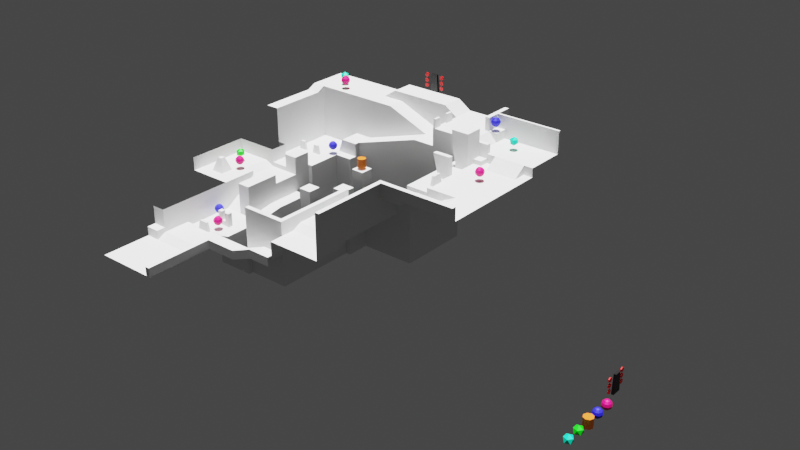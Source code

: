# Source: votd-exhibition.blend  (saved by Blender 2.93.21; exported with 4.5.12 LTS)
import bpy
from mathutils import Matrix  # noqa: F401  (used for matrix-valued properties, if any)

bpy.ops.wm.read_factory_settings(use_empty=True)
scene = bpy.context.scene
scene.name = 'Scene'

# ---- collections
col_room_3_objects = bpy.data.collections.new('Room 3 objects'); scene.collection.children.link(col_room_3_objects)
col_anchors_set_1 = bpy.data.collections.new('Anchors set 1'); col_room_3_objects.children.link(col_anchors_set_1)
col_anchors_set_2 = bpy.data.collections.new('Anchors set 2'); col_room_3_objects.children.link(col_anchors_set_2)
col_object_templates = bpy.data.collections.new('Object templates'); scene.collection.children.link(col_object_templates)
col_misc = bpy.data.collections.new('Misc'); scene.collection.children.link(col_misc)

# ---- materials (node trees are filled in below, after node groups)
mat_material_002 = bpy.data.materials.new('Material.002')
mat_material_002.use_transparent_shadow = False
mat_material_005 = bpy.data.materials.new('Material.005')
mat_material_005.use_transparent_shadow = False
mat_material_006 = bpy.data.materials.new('Material.006')
mat_material_006.use_transparent_shadow = False
mat_material_007 = bpy.data.materials.new('Material.007')
mat_material_007.use_transparent_shadow = False
mat_material_008 = bpy.data.materials.new('Material.008')
mat_material_008.use_transparent_shadow = False
mat_material_003 = bpy.data.materials.new('Material.003')
mat_material_003.use_transparent_shadow = False
mat_material_004 = bpy.data.materials.new('Material.004')
mat_material_004.use_transparent_shadow = False

# ---- material node trees
mat_material_002.use_nodes = True; mat_material_002.node_tree.nodes.clear()
_N = mat_material_002.node_tree.nodes; _L = mat_material_002.node_tree.links
n0 = _N.new('ShaderNodeBsdfPrincipled'); n0.name = 'Principled BSDF'; n0.location = (10, 300)
n0.distribution = 'GGX'
n0.subsurface_method = 'BURLEY'
n0.inputs[0].default_value = (0.8, 0.1684, 0.01018, 1.0)
n0.inputs[3].default_value = 1.45
n0.inputs[27].default_value = (0.0, 0.0, 0.0, 1.0)
n0.inputs[28].default_value = 1.0
n1 = _N.new('ShaderNodeOutputMaterial'); n1.name = 'Material Output'; n1.location = (300, 300)
_L.new(n0.outputs[0], n1.inputs[0])
n1.is_active_output = True
mat_material_005.use_nodes = True; mat_material_005.node_tree.nodes.clear()
_N = mat_material_005.node_tree.nodes; _L = mat_material_005.node_tree.links
n0 = _N.new('ShaderNodeBsdfPrincipled'); n0.name = 'Principled BSDF'; n0.location = (10, 300)
n0.distribution = 'GGX'
n0.subsurface_method = 'BURLEY'
n0.inputs[0].default_value = (0.0, 0.8, 0.001355, 1.0)
n0.inputs[3].default_value = 1.45
n0.inputs[27].default_value = (0.0, 0.0, 0.0, 1.0)
n0.inputs[28].default_value = 1.0
n1 = _N.new('ShaderNodeOutputMaterial'); n1.name = 'Material Output'; n1.location = (300, 300)
_L.new(n0.outputs[0], n1.inputs[0])
n1.is_active_output = True
mat_material_006.use_nodes = True; mat_material_006.node_tree.nodes.clear()
_N = mat_material_006.node_tree.nodes; _L = mat_material_006.node_tree.links
n0 = _N.new('ShaderNodeBsdfPrincipled'); n0.name = 'Principled BSDF'; n0.location = (10, 300)
n0.distribution = 'GGX'
n0.subsurface_method = 'BURLEY'
n0.inputs[0].default_value = (0.0, 0.8, 0.497, 1.0)
n0.inputs[3].default_value = 1.45
n0.inputs[27].default_value = (0.0, 0.0, 0.0, 1.0)
n0.inputs[28].default_value = 1.0
n1 = _N.new('ShaderNodeOutputMaterial'); n1.name = 'Material Output'; n1.location = (300, 300)
_L.new(n0.outputs[0], n1.inputs[0])
n1.is_active_output = True
mat_material_007.use_nodes = True; mat_material_007.node_tree.nodes.clear()
_N = mat_material_007.node_tree.nodes; _L = mat_material_007.node_tree.links
n0 = _N.new('ShaderNodeBsdfPrincipled'); n0.name = 'Principled BSDF'; n0.location = (10, 300)
n0.distribution = 'GGX'
n0.subsurface_method = 'BURLEY'
n0.inputs[0].default_value = (0.8, 0.0009569, 0.0, 1.0)
n0.inputs[3].default_value = 1.45
n0.inputs[27].default_value = (0.0, 0.0, 0.0, 1.0)
n0.inputs[28].default_value = 1.0
n1 = _N.new('ShaderNodeOutputMaterial'); n1.name = 'Material Output'; n1.location = (300, 300)
_L.new(n0.outputs[0], n1.inputs[0])
n1.is_active_output = True
mat_material_008.use_nodes = True; mat_material_008.node_tree.nodes.clear()
_N = mat_material_008.node_tree.nodes; _L = mat_material_008.node_tree.links
n0 = _N.new('ShaderNodeBsdfPrincipled'); n0.name = 'Principled BSDF'; n0.location = (10, 300)
n0.distribution = 'GGX'
n0.subsurface_method = 'BURLEY'
n0.inputs[0].default_value = (0.0, 0.0, 0.0, 1.0)
n0.inputs[3].default_value = 1.45
n0.inputs[27].default_value = (0.0, 0.0, 0.0, 1.0)
n0.inputs[28].default_value = 1.0
n1 = _N.new('ShaderNodeOutputMaterial'); n1.name = 'Material Output'; n1.location = (300, 300)
_L.new(n0.outputs[0], n1.inputs[0])
n1.is_active_output = True
mat_material_003.use_nodes = True; mat_material_003.node_tree.nodes.clear()
_N = mat_material_003.node_tree.nodes; _L = mat_material_003.node_tree.links
n0 = _N.new('ShaderNodeBsdfPrincipled'); n0.name = 'Principled BSDF'; n0.location = (10, 300)
n0.distribution = 'GGX'
n0.subsurface_method = 'BURLEY'
n0.inputs[0].default_value = (0.01982, 0.01812, 0.8, 1.0)
n0.inputs[3].default_value = 1.45
n0.inputs[27].default_value = (0.0, 0.0, 0.0, 1.0)
n0.inputs[28].default_value = 1.0
n1 = _N.new('ShaderNodeOutputMaterial'); n1.name = 'Material Output'; n1.location = (300, 300)
_L.new(n0.outputs[0], n1.inputs[0])
n1.is_active_output = True
mat_material_004.use_nodes = True; mat_material_004.node_tree.nodes.clear()
_N = mat_material_004.node_tree.nodes; _L = mat_material_004.node_tree.links
n0 = _N.new('ShaderNodeBsdfPrincipled'); n0.name = 'Principled BSDF'; n0.location = (10, 300)
n0.distribution = 'GGX'
n0.subsurface_method = 'BURLEY'
n0.inputs[0].default_value = (0.8, 0.0, 0.1701, 1.0)
n0.inputs[3].default_value = 1.45
n0.inputs[27].default_value = (0.0, 0.0, 0.0, 1.0)
n0.inputs[28].default_value = 1.0
n1 = _N.new('ShaderNodeOutputMaterial'); n1.name = 'Material Output'; n1.location = (300, 300)
_L.new(n0.outputs[0], n1.inputs[0])
n1.is_active_output = True

# ---- world
world_world = bpy.data.worlds.new('World'); scene.world = world_world
world_world.use_nodes = True; world_world.node_tree.nodes.clear()
_N = world_world.node_tree.nodes; _L = world_world.node_tree.links
n0 = _N.new('ShaderNodeOutputWorld'); n0.name = 'World Output'; n0.location = (408, 445)
n1 = _N.new('ShaderNodeBackground'); n1.name = 'Background'; n1.location = (119, 527)
n1.inputs[0].default_value = (0.05088, 0.05088, 0.05088, 1.0)
_L.new(n1.outputs[0], n0.inputs[0])
n0.is_active_output = True
world_world.color = (0.05088, 0.05088, 0.05088)
world_world.use_sun_shadow = False
world_world.sun_shadow_jitter_overblur = 0.0

# ---- lights
light_sun_001 = bpy.data.lights.new('Sun.001', 'SUN')
light_sun_001.transmission_factor = 0.0
light_sun_001.angle = 0.08727
light_sun_001.shadow_soft_size = 0.125

# ---- meshes
me_plane = bpy.data.meshes.new('Plane')
me_plane.from_pydata([(-45.0, 20.0, -13.18), (-45.0, 17.0, -13.18), (-45.0, 12.0, -13.18), (-45.0, 12.0, -12.18), (-32.0, 12.0, -12.18), (-48.0, 27.0, -12.18), (-45.0, 17.0, -12.18), (-48.0, 28.0, -12.18), (-45.0, 20.0, -12.18), (-48.0, 28.0, -13.18), (-48.0, 27.0, -13.18), (-45.0, 28.0, -12.18), (-45.0, 28.0, -13.18), (-45.0, 27.0, -13.18), (-45.0, 27.0, -12.18), (-50.0, 12.0, -13.18), (-50.0, 17.0, -13.18), (-50.0, 20.0, -13.18), (-34.0, 34.0, -12.18), (-49.0, 27.0, -8.182), (-49.0, 28.0, -8.182), (-45.0, 28.0, -8.182), (-45.0, 27.0, -8.182), (-45.0, 21.0, -12.18), (-41.0, 34.0, -12.18), (-45.0, 24.0, -12.18), (-44.5, 21.0, -12.18), (-44.5, 24.0, -12.18), (-45.0, 23.5, -10.18), (-45.0, 21.5, -10.18), (-44.5, 21.5, -10.18), (-44.5, 23.5, -10.18), (-38.0, 17.0, -12.18), (-38.0, 20.0, -12.18), (-45.0, 35.0, -12.18), (-50.0, 20.0, -18.18), (-63.0, 16.0, -16.18), (-50.0, 17.0, -18.18), (-48.0, 33.0, -12.18), (-48.0, 34.0, -12.18), (-48.0, 33.0, -13.18), (-41.0, 37.0, -12.18), (-45.0, 34.0, -12.18), (-41.0, 37.0, -10.18), (-45.0, 33.0, -13.18), (-45.0, 33.0, -12.18), (-49.0, 33.0, -8.182), (-49.0, 34.0, -8.182), (-45.0, 34.0, -8.182), (-45.0, 33.0, -8.182), (-43.0, 35.0, -12.18), (-45.0, 34.0, -10.18), (-48.0, 34.0, -8.182), (-48.0, 37.0, -8.182), (-32.0, 37.0, -12.18), (-43.0, 35.0, -11.18), (-43.0, 37.0, -12.18), (-34.0, 37.0, -10.18), (-32.0, 37.0, -10.18), (-43.0, 37.0, -10.18), (-34.0, 37.0, -12.18), (-45.0, 37.0, -10.18), (-45.0, 35.0, -11.18), (-43.0, 37.0, -11.18), (-45.0, 37.0, -11.18), (-45.0, 39.0, -10.18), (-45.0, 43.0, -10.18), (-47.0, 37.0, -8.182), (-47.0, 39.0, -8.182), (-47.0, 43.0, -8.182), (-48.0, 50.0, -8.182), (-48.0, 43.0, -8.182), (-43.0, 37.0, -8.182), (-47.0, 39.0, -10.18), (-45.0, 43.0, -8.182), (-43.0, 38.0, -10.18), (-45.0, 38.0, -10.18), (-47.0, 38.0, -8.182), (-47.0, 38.0, -10.18), (-43.0, 38.0, -8.182), (-45.0, 37.0, -8.182), (-45.0, 38.0, -8.182), (-48.0, 37.0, -11.18), (-50.0, 37.0, -11.18), (-48.0, 36.0, -13.18), (-50.0, 36.0, -13.18), (-48.0, 36.0, -11.18), (-50.0, 36.0, -11.18), (-57.0, 37.0, -8.182), (-57.0, 50.0, -8.182), (-56.5, 41.0, -8.182), (-57.0, 43.0, -8.182), (-57.0, 41.0, -8.182), (-47.0, 50.0, -5.182), (-47.0, 43.0, -5.182), (-48.0, 50.0, -5.182), (-48.0, 43.0, -5.182), (-32.0, 46.0, -10.18), (-45.0, 46.0, -10.18), (-47.0, 46.0, -8.182), (-34.0, 46.0, -5.182), (-48.0, 46.0, -8.182), (-47.0, 46.0, -5.182), (-48.0, 46.0, -5.182), (-47.0, 50.0, -8.182), (-47.0, 50.0, -10.18), (-32.0, 46.5, -10.18), (-41.0, 46.5, -10.18), (-34.0, 46.5, -10.18), (-43.0, 46.5, -10.18), (-45.0, 46.5, -10.18), (-57.0, 45.0, -8.182), (-45.0, 46.0, -8.182), (-32.0, 46.0, -8.182), (-34.0, 46.5, -8.182), (-41.0, 46.5, -8.182), (-43.0, 46.5, -8.182), (-45.0, 46.5, -8.182), (-32.0, 46.5, -8.182), (-48.0, 46.5, -8.182), (-47.0, 46.5, -5.182), (-48.0, 46.5, -5.182), (-47.0, 46.5, -8.182), (-47.0, 46.5, -10.18), (-41.0, 46.0, -5.182), (-43.0, 46.0, -5.182), (-45.0, 46.0, -5.182), (-32.0, 46.0, -5.182), (-34.0, 46.5, -5.182), (-41.0, 46.5, -5.182), (-43.0, 46.5, -5.182), (-45.0, 46.5, -5.182), (-32.0, 46.5, -5.182), (-49.0, 33.0, -5.182), (-45.0, 33.0, -5.182), (-49.0, 34.0, -5.182), (-45.0, 34.0, -5.182), (-48.0, 34.0, -5.182), (-48.0, 37.0, -5.182), (-47.0, 37.0, -5.182), (-45.0, 37.0, -5.182), (-56.5, 38.75, -6.182), (-57.0, 38.75, -6.182), (-56.5, 42.75, -6.182), (-57.0, 37.25, -6.182), (-56.5, 37.25, -6.182), (-56.5, 41.25, -6.182), (-57.0, 42.75, -6.182), (-57.0, 41.25, -6.182), (-56.5, 43.0, -8.182), (-56.5, 39.0, -8.182), (-57.0, 39.0, -8.182), (-56.5, 37.0, -8.182), (-60.0, 50.0, -6.182), (-60.0, 45.0, -6.182), (-74.0, 50.0, -6.182), (-74.0, 45.0, -6.182), (-77.0, 50.0, -8.182), (-77.0, 45.0, -8.182), (-50.0, 21.0, -18.18), (-50.0, 12.0, -12.18), (-45.0, 12.0, -9.182), (-32.0, 12.0, -9.182), (-50.0, 12.0, -9.182), (-50.0, 2.0, -18.18), (-45.0, 11.0, -9.182), (-32.0, 11.0, -9.182), (-49.0, 11.0, -9.182), (-62.0, 21.0, -18.18), (-62.0, 2.0, -18.18), (-62.0, 16.0, -16.18), (-50.0, -6.0, -19.18), (-62.0, 16.0, -18.18), (-50.0, -6.0, -9.182), (-49.0, -6.0, -9.182), (-62.0, -6.0, -19.18), (-50.0, 8.444e-06, -19.18), (-62.0, 4.63e-06, -19.18), (-62.0, -3.0, -19.18), (-62.0, -6.0, -23.18), (-62.0, -3.0, -23.18), (-72.0, -6.0, -25.18), (-72.0, -3.0, -25.18), (-78.0, 37.0, -20.18), (-62.0, -3.0, -16.18), (-72.0, -3.0, -16.18), (-50.0, 7.0, -18.18), (-50.0, 9.0, -18.18), (-58.0, 7.0, -18.18), (-58.0, 9.0, -18.18), (-54.0, 7.0, -18.18), (-54.0, 9.0, -18.18), (-58.0, 7.0, -16.18), (-58.0, 9.0, -16.18), (-54.0, 7.0, -16.18), (-54.0, 9.0, -16.18), (-56.0, 7.0, -18.18), (-56.0, 9.0, -18.18), (-56.0, 7.0, -16.18), (-56.0, 9.0, -16.18), (-54.0, 7.0, -14.18), (-54.0, 9.0, -14.18), (-56.0, 7.0, -14.18), (-56.0, 9.0, -14.18), (-67.0, -3.0, -23.18), (-67.0, -6.0, -23.18), (-80.0, -6.0, -25.18), (-90.0, -3.0, -25.18), (-80.0, -22.0, -26.18), (-72.0, -6.0, -24.18), (-80.0, -6.0, -24.18), (-80.0, -22.0, -24.18), (-62.0, -6.0, -22.18), (-67.0, -6.0, -22.18), (-72.0, -2.0, -16.18), (-63.0, -2.0, -16.18), (-80.0, -9.0, -25.18), (-90.0, -9.0, -25.18), (-90.0, -11.0, -26.18), (-80.0, -11.0, -26.18), (-93.0, -22.0, -26.18), (-93.0, -11.0, -26.18), (-90.0, -11.0, -24.18), (-93.0, -11.0, -24.18), (-90.0, -9.0, -24.18), (-93.0, -9.0, -24.18), (-83.0, -3.0, -25.18), (-83.0, -3.5, -25.18), (-86.0, -3.0, -25.18), (-86.0, -3.5, -25.18), (-83.5, -3.0, -23.18), (-83.5, -3.5, -23.18), (-85.5, -3.0, -23.18), (-85.5, -3.5, -23.18), (-80.0, -3.0, -25.18), (-83.0, -3.0, -26.18), (-83.0, -1.0, -26.18), (-90.0, -3.0, -26.18), (-80.0, -1.0, -26.18), (-83.0, 2.0, -26.18), (-86.0, 2.0, -26.18), (-83.0, 3.0, -26.18), (-86.0, 3.0, -26.18), (-83.0, 14.0, -25.18), (-80.0, 8.0, -26.18), (-90.0, 8.0, -26.18), (-86.0, 8.0, -26.18), (-83.0, 8.0, -26.18), (-85.0, 2.0, -25.18), (-85.0, 3.0, -25.18), (-80.0, 14.0, -25.18), (-84.0, 2.0, -25.18), (-84.0, 3.0, -25.18), (-84.0, 2.0, -23.18), (-83.0, 2.0, -23.18), (-84.0, 3.0, -23.18), (-83.0, 3.0, -23.18), (-86.0, 3.0, -23.18), (-86.0, 2.0, -23.18), (-85.0, 2.0, -23.18), (-85.0, 3.0, -23.18), (-90.0, 16.0, -21.18), (-86.0, 16.0, -21.18), (-90.0, 22.0, -21.18), (-86.0, 16.0, -19.18), (-86.0, 8.0, -19.18), (-83.0, 8.0, -19.18), (-90.0, 16.0, -20.18), (-92.0, 16.0, -20.18), (-90.0, 8.0, -21.18), (-90.0, 8.0, -20.18), (-92.0, 22.0, -20.18), (-90.0, -3.0, -21.18), (-90.0, -3.0, -20.18), (-90.0, -9.0, -21.18), (-90.0, -9.0, -20.18), (-93.0, -9.0, -21.18), (-93.0, -9.0, -20.18), (-100.0, 22.0, -20.18), (-100.0, 8.0, -20.18), (-72.0, -7.0, -24.18), (-100.0, 8.0, -17.18), (-90.0, 22.0, -17.18), (-100.0, 22.0, -17.18), (-86.0, 22.0, -20.18), (-90.0, 22.0, -20.18), (-95.0, 11.5, -17.18), (-95.0, 12.5, -17.18), (-96.0, 11.5, -17.18), (-96.0, 12.5, -17.18), (-97.0, 13.5, -20.18), (-97.0, 10.5, -20.18), (-94.0, 13.5, -20.18), (-94.0, 10.5, -20.18), (-62.0, -7.0, -22.18), (-67.0, -7.0, -22.18), (-79.0, -22.0, -24.18), (-79.0, -7.0, -24.18), (-72.0, -7.0, -26.18), (-62.0, -7.0, -24.18), (-67.0, -7.0, -24.18), (-79.0, -22.0, -26.18), (-79.0, -7.0, -26.18), (-86.0, 26.0, -20.18), (-90.0, 26.0, -20.18), (-90.0, 26.0, -17.18), (-92.0, 26.0, -20.18), (-92.0, 26.0, -17.18), (-82.0, 26.0, -20.18), (-82.0, 34.0, -20.18), (-92.0, 41.0, -20.18), (-83.0, 41.0, -20.18), (-89.0, 32.0, -20.18), (-89.0, 31.5, -20.18), (-91.0, 32.0, -20.18), (-91.0, 31.5, -20.18), (-89.5, 32.0, -18.18), (-89.5, 31.5, -18.18), (-90.5, 32.0, -18.18), (-90.5, 31.5, -18.18), (-85.0, 32.0, -20.18), (-85.0, 31.5, -20.18), (-87.0, 32.0, -20.18), (-87.0, 31.5, -20.18), (-85.5, 32.0, -18.18), (-85.5, 31.5, -18.18), (-86.5, 32.0, -18.18), (-86.5, 31.5, -18.18), (-83.0, 36.0, -20.18), (-82.0, 41.0, -17.18), (-82.0, 36.0, -17.18), (-78.0, 34.0, -20.18), (-78.0, 36.0, -20.18), (-78.0, 36.0, -17.18), (-78.0, 41.0, -17.18), (-78.0, 37.0, -17.18), (-62.0, 41.0, -12.18), (-62.0, 37.0, -12.18), (-95.0, 50.0, -8.182), (-57.0, 37.0, -12.18), (-62.0, 45.0, -12.18), (-57.0, 45.0, -12.18), (-72.0, 41.0, -8.182), (-72.0, 45.0, -8.182), (-95.0, 41.0, -8.182), (-92.0, 41.0, -8.182), (-95.0, 39.0, -9.182), (-92.0, 39.0, -9.182), (-95.0, 26.0, -9.182), (-92.0, 26.0, -9.182), (-83.0, 16.0, -19.18), (-83.0, 22.0, -25.18), (-80.0, 22.0, -25.18), (-83.0, 22.0, -21.18), (-83.0, 16.0, -21.18), (-83.0, 22.0, -20.18), (-83.0, 26.0, -20.18), (-86.0, 22.0, -17.18), (-86.0, 26.0, -17.18), (-83.0, 22.0, -17.18), (-83.0, 26.0, -17.18), (-71.0, 27.0, -20.18), (-71.0, 30.0, -20.18), (-68.0, 30.0, -20.18), (-68.0, 27.0, -20.18), (-70.0, 28.0, -33.18), (-70.0, 29.0, -33.18), (-69.0, 29.0, -33.18), (-69.0, 28.0, -33.18), (-71.0, 27.0, -18.18), (-71.0, 30.0, -18.18), (-68.0, 30.0, -18.18), (-68.0, 27.0, -18.18), (-76.0, 19.0, -20.18), (-76.0, 16.0, -20.18), (-74.0, 17.0, -35.18), (-74.0, 18.0, -35.18), (-75.0, 18.0, -35.18), (-75.0, 17.0, -35.18), (-73.0, 16.0, -22.18), (-73.0, 19.0, -22.18), (-76.0, 19.0, -22.18), (-76.0, 16.0, -22.18), (-73.0, 19.0, -20.18), (-73.0, 16.0, -20.18), (-69.0, 22.0, -19.18), (-69.0, 19.0, -19.18), (-67.0, 20.0, -34.18), (-67.0, 21.0, -34.18), (-68.0, 21.0, -34.18), (-68.0, 20.0, -34.18), (-66.0, 19.0, -21.18), (-66.0, 22.0, -21.18), (-69.0, 22.0, -21.18), (-69.0, 19.0, -21.18), (-66.0, 22.0, -19.18), (-66.0, 19.0, -19.18), (-78.0, 37.0, -26.18), (-82.0, 26.0, -26.18), (-82.0, 34.0, -26.18), (-78.0, 34.0, -26.18), (-78.0, 36.0, -26.18), (-83.0, 26.0, -26.18), (-83.0, 22.0, -26.18), (-80.0, 22.0, -26.18), (-62.0, 21.0, -31.18), (-78.0, 37.0, -31.18), (-62.0, 16.0, -31.18), (-50.0, 21.0, -31.18), (-50.0, 37.0, -31.18), (-82.0, 26.0, -31.18), (-82.0, 34.0, -31.18), (-78.0, 34.0, -31.18), (-78.0, 36.0, -31.18), (-83.0, 26.0, -31.18), (-63.0, 16.0, -31.18), (-72.0, -2.0, -31.18), (-63.0, -2.0, -31.18), (-72.0, -3.0, -31.18), (-80.0, -3.0, -31.18), (-83.0, 22.0, -31.18), (-80.0, 22.0, -31.18)], [], [(0, 13, 10, 9, 12, 44, 40, 84, 85, 17), (7, 20, 21, 11, 12, 9), (9, 10, 5, 7), (4, 54, 60, 18, 24, 41, 56, 50, 34, 42, 45, 11, 14, 25, 27, 26, 23, 8, 33, 32, 6, 3), (3, 6, 1, 2), (11, 45, 44, 12), (14, 22, 19, 5, 10, 13), (16, 15, 2, 1), (14, 11, 21, 22), (7, 5, 19, 20), (25, 23, 29, 28), (23, 25, 14, 13, 0, 8), (43, 24, 18, 57), (31, 28, 29, 30), (23, 26, 30, 29), (26, 27, 31, 30), (27, 25, 28, 31), (417, 215, 36, 415), (17, 35, 33, 8, 0), (16, 1, 6, 32, 37), (32, 33, 35, 37), (45, 49, 46, 38, 40, 44), (84, 86, 87, 85), (45, 42, 51, 48, 49), (39, 38, 46, 47), (39, 52, 53, 82, 86, 84, 40, 38), (41, 43, 59, 61, 64, 63, 56), (47, 52, 39), (63, 55, 50, 56), (60, 57, 18), (54, 58, 57, 60), (50, 55, 62, 34), (51, 42, 34, 62, 64, 61), (55, 63, 64, 62), (24, 43, 41), (21, 20, 19, 22), (76, 65, 73, 78), (65, 66, 69, 68), (77, 78, 73, 68), (65, 68, 73), (59, 75, 79, 72), (89, 111, 91, 149, 90, 92, 151, 150, 152, 53, 67, 77, 68, 69, 71, 101, 119, 70), (59, 72, 80, 61), (72, 79, 81, 80), (79, 75, 76, 81), (77, 81, 76, 78), (67, 80, 81, 77), (48, 51, 61, 80), (53, 52, 137, 138), (86, 82, 83, 87), (141, 142, 144, 145), (91, 92, 148, 147), (120, 93, 95, 121), (71, 69, 94, 96), (101, 71, 96, 103), (119, 101, 103, 121), (94, 102, 103, 96), (115, 116, 130, 129), (69, 99, 102, 94), (97, 98, 66, 65, 76, 75, 59, 43, 57, 58), (122, 123, 105, 104), (120, 122, 104, 93), (107, 109, 116, 115), (109, 110, 117, 116), (120, 131, 117, 122), (106, 108, 114, 118), (108, 107, 115, 114), (97, 106, 118, 113), (113, 127, 100, 124, 125, 126, 102, 99, 112, 98, 97), (69, 74, 112, 99), (98, 112, 74, 66), (69, 66, 74), (123, 122, 117, 110), (100, 127, 132, 128), (70, 119, 121, 95), (102, 120, 121, 103), (125, 124, 129, 130), (124, 100, 128, 129), (126, 125, 130, 131), (118, 114, 128, 132), (114, 115, 129, 128), (113, 118, 132, 127), (116, 117, 131, 130), (102, 126, 131, 120), (134, 136, 140, 139, 138, 137, 135, 133), (49, 48, 136, 134), (80, 67, 139, 140), (67, 53, 138, 139), (46, 49, 134, 133), (48, 80, 140, 136), (47, 46, 133, 135), (52, 47, 135, 137), (143, 147, 148, 146), (90, 149, 143, 146), (151, 88, 144, 142), (149, 91, 147, 143), (88, 152, 145, 144), (92, 90, 146, 148), (150, 151, 142, 141), (152, 150, 141, 145), (111, 89, 153, 154), (154, 153, 155, 156), (156, 155, 157, 158), (160, 3, 2, 15), (3, 160, 163, 161), (4, 3, 161, 162), (162, 161, 165, 166), (176, 177, 178, 175, 171), (163, 167, 165, 161), (164, 169, 177, 176), (213, 205, 181, 209), (205, 204, 182, 181), (175, 178, 180, 179, 212), (335, 333, 332, 183), (204, 180, 178, 184, 185, 182), (171, 173, 163, 160, 15, 16, 37, 187, 186, 164, 176), (184, 170, 36, 215), (159, 408, 405, 168), (167, 163, 173, 174), (190, 196, 188, 189, 197, 191, 187, 37, 35, 159, 168, 172, 169, 164, 186), (197, 189, 193, 199), (215, 214, 185, 184), (186, 187, 191, 190), (198, 199, 193, 192), (189, 188, 192, 193), (196, 190, 194, 198), (190, 191, 195, 194), (188, 196, 198, 192), (198, 194, 200, 202), (191, 197, 199, 195), (200, 201, 203, 202), (194, 195, 201, 200), (199, 198, 202, 203), (195, 199, 203, 201), (339, 337, 335, 183, 397, 406, 409, 83, 82, 53, 152, 88), (179, 180, 204, 205), (227, 229, 228, 207, 217, 216, 206, 181, 182, 234, 226), (212, 179, 205, 213), (211, 210, 206, 216, 219, 208), (218, 221, 220, 208, 219), (216, 217, 218, 219), (221, 218, 222, 223), (223, 222, 224, 225), (217, 224, 222, 218), (210, 209, 181, 206), (228, 229, 233, 232), (230, 232, 233, 231), (226, 228, 232, 230), (229, 227, 231, 233), (227, 226, 230, 231), (226, 234, 238, 236), (236, 235, 226), (207, 228, 226, 235, 237), (241, 256, 254, 239), (248, 249, 260, 259), (248, 251, 252, 249), (247, 244, 250, 243), (248, 259, 258, 240, 239, 254, 253, 251), (258, 259, 260, 257), (253, 254, 256, 255), (252, 251, 253, 255), (245, 246, 262, 261), (243, 351, 353, 354, 350, 266, 247), (265, 264, 262, 246), (247, 266, 265, 246), (261, 263, 271, 268), (261, 267, 270, 269), (261, 268, 267), (261, 269, 245), (242, 240, 258, 257), (239, 240, 242, 241), (241, 242, 257, 260, 249, 252, 255, 256), (236, 238, 244, 247, 246, 245, 237, 235), (207, 237, 245, 269, 272), (273, 272, 269, 270), (273, 275, 274, 272), (224, 217, 207, 272, 274), (225, 224, 274, 276), (275, 277, 276, 274), (268, 271, 278, 279, 270, 267), (278, 283, 281, 279), (293, 292, 287, 286), (290, 291, 288, 289), (284, 285, 282, 283, 278, 271, 263, 353, 355, 359, 357), (286, 287, 289, 288), (292, 290, 289, 287), (250, 352, 351, 243), (291, 293, 286, 288), (212, 213, 295, 294), (213, 209, 280, 295), (294, 295, 300, 299), (211, 296, 297, 280, 209, 210), (280, 297, 302, 298), (297, 296, 301, 302), (295, 280, 298, 300), (285, 284, 303, 304), (282, 285, 304, 305), (305, 304, 306, 307), (314, 315, 319, 318), (316, 318, 319, 317), (312, 314, 318, 316), (315, 313, 317, 319), (313, 312, 316, 317), (322, 323, 327, 326), (324, 326, 327, 325), (320, 322, 326, 324), (323, 321, 325, 327), (321, 320, 324, 325), (304, 303, 356, 308, 309, 331, 332, 328, 311, 310, 306), (330, 328, 332, 333), (311, 328, 330, 329), (334, 335, 337, 336), (329, 330, 333, 335, 334), (345, 342, 343, 158, 157, 338, 344), (336, 340, 343, 342), (92, 91, 111, 341, 339, 88, 151), (111, 154, 156, 158, 343, 340, 341), (339, 341, 340, 336, 337), (345, 344, 346, 347), (347, 346, 348, 349), (311, 329, 334, 336, 342, 345, 310), (307, 306, 310, 345, 347, 349), (350, 354, 262, 264), (264, 265, 266, 350), (303, 284, 357, 358), (358, 357, 359, 360), (356, 303, 358, 360), (355, 356, 360, 359), (262, 354, 353, 263, 261), (364, 363, 371, 372), (368, 365, 366, 367), (364, 368, 367, 363), (363, 367, 366, 362), (361, 365, 368, 364), (362, 366, 365, 361), (372, 371, 370, 369), (363, 362, 370, 371), (361, 364, 372, 369), (362, 361, 369, 370), (375, 378, 377, 376), (380, 376, 377, 381), (379, 380, 383, 384), (379, 375, 376, 380), (382, 378, 375, 379), (381, 377, 378, 382), (384, 383, 373, 374), (380, 381, 373, 383), (382, 379, 384, 374), (381, 382, 374, 373), (387, 390, 389, 388), (392, 388, 389, 393), (391, 392, 395, 396), (391, 387, 388, 392), (394, 390, 387, 391), (393, 389, 390, 394), (396, 395, 385, 386), (392, 393, 385, 395), (394, 391, 396, 386), (393, 394, 386, 385), (215, 417, 416, 214), (183, 332, 401, 397), (36, 170, 172, 407, 415), (169, 172, 170, 184, 178, 177), (308, 356, 402, 398), (332, 331, 400, 401), (309, 308, 398, 399), (331, 309, 399, 400), (214, 416, 418, 182, 185), (182, 418, 419, 234), (351, 352, 404, 403), (351, 403, 402, 356, 355, 353), (398, 402, 414, 410), (399, 398, 410, 411), (401, 400, 412, 413), (397, 401, 413, 406), (400, 399, 411, 412), (168, 405, 407, 172), (421, 404, 352, 250, 244, 238, 234, 419), (83, 409, 408, 159, 35, 17, 85, 87), (402, 403, 420, 414), (403, 404, 421, 420)])
_uv = me_plane.uv_layers.new(name='UVMap')
_uv.uv.foreach_set('vector', [1.0, 1.0, 1.0, 0.7, 1.0, 0.7, 1.0, 0.595, 1.0, 0.595, 1.0, 0.7, 1.0, 0.7, 1.0, 0.2975, 1.0, 0.2975, 1.0, 1.0, 1.0, 0.595, 1.0, 0.595, 1.0, 0.595, 1.0, 0.595, 1.0, 0.595, 1.0, 0.595, 1.0, 0.595, 1.0, 0.7, 1.0, 0.7, 1.0, 0.595, 0.0, 1.0, 0.0, 0.595, 0.25, 0.595, 0.25, 0.595, 0.375, 0.595, 0.375, 0.595, 0.5, 0.595, 0.5, 0.595, 1.0, 0.595, 1.0, 0.595, 1.0, 0.7, 1.0, 0.595, 1.0, 0.7, 1.0, 0.775, 0.5, 0.775, 0.5, 0.85, 1.0, 0.85, 1.0, 1.0, 0.25, 1.0, 0.25, 1.0, 1.0, 1.0, 1.0, 1.0, 1.0, 1.0, 1.0, 1.0, 1.0, 1.0, 1.0, 1.0, 1.0, 0.595, 1.0, 0.7, 1.0, 0.7, 1.0, 0.595, 1.0, 0.7, 1.0, 0.7, 1.0, 0.7, 1.0, 0.7, 1.0, 0.7, 1.0, 0.7, 1.0, 1.0, 1.0, 1.0, 1.0, 1.0, 1.0, 1.0, 1.0, 0.7, 1.0, 0.595, 1.0, 0.595, 1.0, 0.7, 1.0, 0.595, 1.0, 0.7, 1.0, 0.7, 1.0, 0.595, 1.0, 0.775, 1.0, 0.85, 1.0, 0.85, 1.0, 0.775, 1.0, 0.85, 1.0, 0.775, 1.0, 0.7, 1.0, 0.7, 1.0, 1.0, 1.0, 1.0, 0.375, 0.595, 0.375, 0.595, 0.25, 0.595, 0.25, 0.595, 0.5, 0.775, 1.0, 0.775, 1.0, 0.85, 0.5, 0.85, 1.0, 0.85, 0.5, 0.85, 0.5, 0.85, 1.0, 0.85, 0.5, 0.85, 0.5, 0.775, 0.5, 0.775, 0.5, 0.85, 0.5, 0.775, 1.0, 0.775, 1.0, 0.775, 0.5, 0.775, 0.0, 0.0, 0.0, 0.0, 0.0, 0.0, 0.0, 0.0, 1.0, 1.0, 1.0, 1.0, 0.25, 1.0, 1.0, 1.0, 1.0, 1.0, 1.0, 1.0, 1.0, 1.0, 1.0, 1.0, 0.25, 1.0, 1.0, 1.0, 0.25, 1.0, 0.25, 1.0, 1.0, 1.0, 1.0, 1.0, 1.0, 0.7, 1.0, 0.7, 1.0, 0.7, 1.0, 0.7, 1.0, 0.7, 1.0, 0.7, 1.0, 0.2975, 0.75, 0.4463, 0.0, 0.0, 1.0, 0.2975, 1.0, 0.7, 1.0, 0.595, 1.0, 0.595, 1.0, 0.595, 1.0, 0.7, 1.0, 0.595, 1.0, 0.7, 1.0, 0.7, 1.0, 0.595, 1.0, 0.595, 0.0, 0.0, 0.0, 0.0, 0.75, 0.4463, 0.75, 0.4463, 1.0, 0.2975, 1.0, 0.7, 1.0, 0.7, 0.375, 0.595, 0.375, 0.595, 0.5, 0.595, 1.0, 0.595, 1.0, 0.595, 0.5, 0.595, 0.5, 0.595, 1.0, 0.595, 0.0, 0.0, 1.0, 0.595, 0.5, 0.595, 0.0, 0.0, 0.5, 0.595, 0.5, 0.595, 0.25, 0.595, 0.25, 0.595, 0.25, 0.595, 0.0, 0.595, 0.0, 0.595, 0.25, 0.595, 0.25, 0.595, 0.5, 0.595, 0.0, 0.0, 0.0, 0.0, 1.0, 0.595, 1.0, 0.595, 1.0, 0.595, 1.0, 0.595, 0.5, 0.2975, 1.0, 0.595, 1.0, 0.595, 0.0, 0.0, 0.5, 0.595, 1.0, 0.595, 0.0, 0.0, 0.375, 0.595, 0.375, 0.595, 0.375, 0.595, 1.0, 0.595, 1.0, 0.595, 1.0, 0.7, 1.0, 0.7, 1.0, 0.595, 1.0, 0.595, 1.0, 0.595, 1.0, 0.595, 1.0, 0.595, 1.0, 0.595, 1.0, 0.595, 1.0, 0.595, 1.0, 0.595, 1.0, 0.595, 1.0, 0.595, 1.0, 0.595, 1.0, 0.595, 1.0, 0.595, 1.0, 0.595, 0.5, 0.595, 0.5, 0.595, 0.5, 0.595, 0.5, 0.595, 1.0, 0.595, 1.0, 0.595, 1.0, 0.595, 1.0, 0.595, 0.75, 0.4463, 0.75, 0.4463, 0.5, 0.2975, 0.5, 0.2975, 0.0, 0.0, 0.0, 0.0, 1.0, 0.595, 1.0, 0.595, 1.0, 0.595, 1.0, 0.595, 1.0, 0.595, 1.0, 0.595, 1.0, 0.595, 1.0, 0.595, 0.5, 0.595, 0.5, 0.595, 0.5, 0.595, 1.0, 0.595, 0.5, 0.595, 0.5, 0.595, 0.5, 0.595, 0.5, 0.595, 0.5, 0.595, 0.5, 0.595, 1.0, 0.595, 0.5, 0.595, 1.0, 0.595, 0.5, 0.595, 1.0, 0.595, 1.0, 0.595, 1.0, 0.595, 0.5, 0.595, 0.5, 0.595, 1.0, 0.595, 1.0, 0.595, 1.0, 0.595, 1.0, 0.595, 0.5, 0.595, 0.0, 0.0, 0.0, 0.0, 0.0, 0.0, 0.0, 0.0, 0.75, 0.4463, 0.75, 0.4463, 0.0, 0.0, 0.0, 0.0, 0.5, 0.2975, 0.5, 0.2975, 0.0, 0.0, 0.0, 0.0, 1.0, 0.595, 0.75, 0.4463, 0.75, 0.4463, 1.0, 0.595, 1.0, 0.595, 1.0, 0.595, 1.0, 0.595, 1.0, 0.595, 1.0, 0.595, 1.0, 0.595, 1.0, 0.595, 1.0, 0.595, 1.0, 0.595, 1.0, 0.595, 1.0, 0.595, 1.0, 0.595, 1.0, 0.595, 1.0, 0.595, 1.0, 0.595, 1.0, 0.595, 1.0, 0.595, 1.0, 0.595, 1.0, 0.595, 1.0, 0.595, 0.0, 0.0, 0.0, 0.0, 0.0, 0.0, 0.0, 0.0, 1.0, 0.595, 1.0, 0.595, 1.0, 0.595, 1.0, 0.595, 0.0, 0.595, 1.0, 0.595, 1.0, 0.595, 1.0, 0.595, 1.0, 0.595, 0.5, 0.595, 0.5, 0.595, 0.375, 0.595, 0.25, 0.595, 0.0, 0.595, 1.0, 0.595, 1.0, 0.595, 1.0, 0.595, 1.0, 0.595, 1.0, 0.595, 1.0, 0.595, 1.0, 0.595, 1.0, 0.595, 0.0, 0.0, 0.0, 0.0, 0.0, 0.0, 0.0, 0.0, 0.0, 0.0, 0.0, 0.0, 0.0, 0.0, 0.0, 0.0, 1.0, 0.595, 0.0, 0.0, 0.0, 0.0, 1.0, 0.595, 0.0, 0.0, 0.0, 0.0, 0.0, 0.0, 0.0, 0.0, 0.0, 0.0, 0.0, 0.0, 0.0, 0.0, 0.0, 0.0, 0.0, 0.0, 0.0, 0.0, 0.0, 0.0, 0.0, 0.0, 0.0, 0.595, 0.0, 0.595, 0.25, 0.595, 0.375, 0.595, 0.5, 0.595, 1.0, 0.595, 1.0, 0.595, 1.0, 0.595, 1.0, 0.595, 1.0, 0.595, 0.0, 0.595, 1.0, 0.595, 0.0, 0.0, 0.0, 0.0, 1.0, 0.595, 0.0, 0.0, 0.0, 0.0, 0.0, 0.0, 0.0, 0.0, 1.0, 0.595, 0.0, 0.0, 0.0, 0.0, 1.0, 0.595, 1.0, 0.595, 0.0, 0.0, 0.0, 0.0, 0.25, 0.595, 0.0, 0.595, 0.0, 0.595, 0.25, 0.595, 1.0, 0.595, 1.0, 0.595, 1.0, 0.595, 1.0, 0.595, 1.0, 0.595, 1.0, 0.595, 1.0, 0.595, 1.0, 0.595, 0.5, 0.595, 0.375, 0.595, 0.375, 0.595, 0.5, 0.595, 0.375, 0.595, 0.25, 0.595, 0.25, 0.595, 0.375, 0.595, 1.0, 0.595, 0.5, 0.595, 0.5, 0.595, 1.0, 0.595, 0.0, 0.0, 0.0, 0.0, 0.0, 0.0, 0.0, 0.0, 0.0, 0.0, 0.0, 0.0, 0.0, 0.0, 0.0, 0.0, 0.0, 0.0, 0.0, 0.0, 0.0, 0.0, 0.0, 0.0, 0.0, 0.0, 0.0, 0.0, 0.0, 0.0, 0.0, 0.0, 1.0, 0.595, 1.0, 0.595, 1.0, 0.595, 1.0, 0.595, 1.0, 0.7, 1.0, 0.595, 0.5, 0.595, 1.0, 0.595, 0.0, 0.0, 0.0, 0.0, 1.0, 0.595, 1.0, 0.7, 1.0, 0.7, 1.0, 0.595, 1.0, 0.595, 1.0, 0.7, 0.5, 0.595, 1.0, 0.595, 1.0, 0.595, 0.5, 0.595, 1.0, 0.595, 0.0, 0.0, 0.0, 0.0, 1.0, 0.595, 1.0, 0.7, 1.0, 0.7, 1.0, 0.7, 1.0, 0.7, 1.0, 0.595, 0.5, 0.595, 0.5, 0.595, 1.0, 0.595, 1.0, 0.595, 1.0, 0.7, 1.0, 0.7, 1.0, 0.595, 0.0, 0.0, 1.0, 0.595, 1.0, 0.595, 0.0, 0.0, 1.0, 0.595, 1.0, 0.595, 0.75, 0.4463, 0.75, 0.4463, 0.75, 0.4463, 1.0, 0.595, 1.0, 0.595, 0.75, 0.4463, 0.5, 0.2975, 0.0, 0.0, 0.0, 0.0, 0.5, 0.2975, 1.0, 0.595, 1.0, 0.595, 1.0, 0.595, 1.0, 0.595, 0.0, 0.0, 0.0, 0.0, 0.0, 0.0, 0.0, 0.0, 0.75, 0.4463, 0.75, 0.4463, 0.75, 0.4463, 0.75, 0.4463, 0.5, 0.2975, 0.5, 0.2975, 0.5, 0.2975, 0.5, 0.2975, 0.0, 0.0, 0.5, 0.2975, 0.5, 0.2975, 0.0, 0.0, 1.0, 0.595, 1.0, 0.595, 1.0, 0.595, 1.0, 0.595, 1.0, 0.595, 1.0, 0.595, 1.0, 0.595, 1.0, 0.595, 1.0, 0.595, 1.0, 0.595, 1.0, 0.595, 1.0, 0.595, 0.0, 0.0, 1.0, 1.0, 1.0, 1.0, 1.0, 1.0, 1.0, 1.0, 0.0, 0.0, 0.0, 0.0, 1.0, 1.0, 0.0, 1.0, 1.0, 1.0, 1.0, 1.0, 0.0, 1.0, 0.0, 1.0, 1.0, 1.0, 1.0, 1.0, 0.0, 1.0, 1.0, 1.0, 1.0, 1.0, 1.0, 1.0, 1.0, 1.0, 1.0, 1.0, 0.0, 0.0, 0.0, 0.0, 1.0, 1.0, 1.0, 1.0, 1.0, 1.0, 1.0, 1.0, 1.0, 1.0, 1.0, 1.0, 0.5, 0.5, 1.0, 1.0, 1.0, 1.0, 0.0, 0.0, 1.0, 1.0, 1.0, 1.0, 1.0, 1.0, 1.0, 1.0, 1.0, 1.0, 1.0, 1.0, 1.0, 1.0, 1.0, 1.0, 1.0, 1.0, 0.0, 0.0, 0.0, 0.0, 0.0, 0.0, 0.0, 0.0, 1.0, 1.0, 1.0, 1.0, 1.0, 1.0, 1.0, 1.0, 0.0, 0.0, 1.0, 1.0, 1.0, 1.0, 0.0, 0.0, 0.0, 0.0, 0.0, 0.0, 1.0, 1.0, 1.0, 1.0, 1.0, 1.0, 1.0, 1.0, 1.0, 1.0, 1.0, 1.0, 1.0, 1.0, 1.0, 1.0, 0.0, 0.0, 0.0, 0.0, 0.0, 0.0, 1.0, 0.5, 1.0, 0.5, 1.0, 0.5, 1.0, 0.5, 0.0, 0.0, 0.0, 0.0, 0.0, 0.0, 0.0, 0.0, 1.0, 1.0, 1.0, 1.0, 1.0, 1.0, 1.0, 1.0, 1.0, 1.0, 1.0, 1.0, 1.0, 1.0, 1.0, 1.0, 1.0, 1.0, 1.0, 0.5, 1.0, 0.5, 1.0, 0.75, 1.0, 1.0, 1.0, 1.0, 1.0, 1.0, 1.0, 1.0, 1.0, 1.0, 1.0, 1.0, 1.0, 1.0, 0.0, 0.0, 0.0, 0.0, 0.0, 0.0, 1.0, 1.0, 1.0, 1.0, 1.0, 1.0, 1.0, 1.0, 1.0, 1.0, 1.0, 1.0, 1.0, 1.0, 1.0, 1.0, 1.0, 1.0, 1.0, 1.0, 1.0, 1.0, 1.0, 1.0, 1.0, 1.0, 1.0, 1.0, 1.0, 1.0, 1.0, 1.0, 1.0, 1.0, 1.0, 1.0, 1.0, 1.0, 1.0, 1.0, 1.0, 1.0, 1.0, 1.0, 1.0, 1.0, 1.0, 1.0, 1.0, 1.0, 1.0, 1.0, 1.0, 1.0, 1.0, 1.0, 1.0, 1.0, 1.0, 1.0, 1.0, 1.0, 1.0, 1.0, 1.0, 1.0, 1.0, 1.0, 1.0, 1.0, 1.0, 1.0, 1.0, 1.0, 1.0, 1.0, 1.0, 1.0, 1.0, 1.0, 1.0, 1.0, 1.0, 1.0, 1.0, 1.0, 1.0, 1.0, 1.0, 1.0, 1.0, 1.0, 1.0, 1.0, 1.0, 1.0, 1.0, 1.0, 0.0, 0.0, 0.0, 0.0, 0.0, 0.0, 0.0, 0.0, 0.0, 0.0, 0.0, 0.0, 1.0, 0.0, 0.0, 0.0, 0.75, 0.4463, 0.0, 0.0, 0.0, 0.0, 0.0, 0.0, 1.0, 1.0, 1.0, 1.0, 1.0, 1.0, 1.0, 1.0, 1.0, 1.0, 1.0, 1.0, 1.0, 1.0, 1.0, 1.0, 1.0, 1.0, 1.0, 1.0, 1.0, 1.0, 1.0, 1.0, 1.0, 1.0, 1.0, 1.0, 1.0, 1.0, 1.0, 1.0, 1.0, 1.0, 1.0, 1.0, 0.5, 0.5, 0.0, 0.0, 0.0, 0.0, 1.0, 1.0, 1.0, 1.0, 1.0, 1.0, 1.0, 1.0, 1.0, 1.0, 1.0, 1.0, 1.0, 1.0, 1.0, 1.0, 1.0, 1.0, 1.0, 1.0, 1.0, 1.0, 1.0, 1.0, 1.0, 1.0, 1.0, 1.0, 1.0, 1.0, 1.0, 1.0, 1.0, 1.0, 1.0, 1.0, 1.0, 1.0, 1.0, 1.0, 1.0, 1.0, 1.0, 1.0, 1.0, 1.0, 1.0, 1.0, 1.0, 1.0, 0.0, 0.0, 0.0, 0.0, 1.0, 1.0, 1.0, 1.0, 1.0, 1.0, 1.0, 1.0, 1.0, 1.0, 1.0, 1.0, 1.0, 1.0, 1.0, 1.0, 1.0, 1.0, 1.0, 1.0, 0.0, 0.0, 0.0, 0.0, 0.0, 0.0, 0.0, 0.0, 1.0, 1.0, 1.0, 1.0, 1.0, 1.0, 1.0, 1.0, 1.0, 1.0, 1.0, 1.0, 1.0, 1.0, 1.0, 1.0, 1.0, 1.0, 1.0, 1.0, 1.0, 1.0, 1.0, 1.0, 1.0, 1.0, 0.0, 0.0, 0.0, 0.0, 1.0, 1.0, 0.0, 0.0, 0.0, 0.0, 0.0, 0.0, 1.0, 1.0, 1.0, 1.0, 1.0, 1.0, 1.0, 1.0, 1.0, 1.0, 1.0, 1.0, 1.0, 1.0, 1.0, 1.0, 1.0, 1.0, 1.0, 1.0, 1.0, 1.0, 1.0, 1.0, 1.0, 1.0, 1.0, 1.0, 1.0, 1.0, 1.0, 1.0, 1.0, 1.0, 1.0, 1.0, 1.0, 1.0, 1.0, 1.0, 1.0, 1.0, 1.0, 1.0, 1.0, 1.0, 1.0, 1.0, 1.0, 1.0, 1.0, 1.0, 1.0, 1.0, 1.0, 1.0, 1.0, 1.0, 1.0, 1.0, 1.0, 1.0, 1.0, 1.0, 1.0, 1.0, 1.0, 1.0, 1.0, 1.0, 1.0, 1.0, 1.0, 1.0, 1.0, 1.0, 1.0, 1.0, 1.0, 1.0, 1.0, 1.0, 1.0, 1.0, 1.0, 1.0, 0.0, 0.0, 0.5, 0.5, 0.0, 0.0, 0.0, 0.0, 1.0, 1.0, 0.0, 0.0, 1.0, 1.0, 1.0, 1.0, 1.0, 1.0, 1.0, 1.0, 0.0, 0.0, 0.0, 0.0, 1.0, 1.0, 1.0, 1.0, 1.0, 1.0, 1.0, 1.0, 1.0, 1.0, 1.0, 1.0, 1.0, 1.0, 1.0, 1.0, 1.0, 1.0, 1.0, 1.0, 1.0, 1.0, 1.0, 1.0, 1.0, 1.0, 1.0, 1.0, 1.0, 1.0, 1.0, 1.0, 1.0, 1.0, 1.0, 1.0, 1.0, 1.0, 1.0, 1.0, 1.0, 1.0, 1.0, 1.0, 1.0, 1.0, 1.0, 1.0, 1.0, 1.0, 1.0, 1.0, 1.0, 1.0, 1.0, 1.0, 1.0, 1.0, 1.0, 1.0, 1.0, 1.0, 1.0, 1.0, 1.0, 1.0, 1.0, 1.0, 1.0, 1.0, 1.0, 1.0, 1.0, 1.0, 1.0, 1.0, 0.0, 0.0, 1.0, 1.0, 1.0, 1.0, 1.0, 1.0, 1.0, 1.0, 0.0, 0.0, 0.0, 0.0, 0.0, 0.0, 1.0, 1.0, 1.0, 1.0, 0.0, 0.0, 0.0, 0.0, 0.0, 0.0, 0.0, 0.0, 1.0, 1.0, 1.0, 1.0, 1.0, 1.0, 0.0, 0.0, 0.0, 0.0, 1.0, 1.0, 1.0, 1.0, 0.0, 0.0, 0.0, 0.0, 0.0, 0.0, 0.0, 0.0, 0.0, 0.0, 0.0, 0.0, 1.0, 1.0, 1.0, 1.0, 1.0, 1.0, 0.0, 0.0, 1.0, 1.0, 1.0, 1.0, 1.0, 1.0, 1.0, 1.0, 0.0, 0.0, 0.0, 0.0, 1.0, 1.0, 1.0, 1.0, 1.0, 1.0, 1.0, 1.0, 1.0, 1.0, 1.0, 1.0, 1.0, 1.0, 1.0, 1.0, 1.0, 1.0, 0.0, 0.0, 0.0, 0.0, 1.0, 1.0, 1.0, 1.0, 1.0, 1.0, 1.0, 1.0, 0.0, 0.0, 0.0, 0.0, 0.0, 0.0, 1.0, 1.0, 1.0, 1.0, 1.0, 1.0, 1.0, 1.0, 1.0, 1.0, 1.0, 1.0, 1.0, 1.0, 1.0, 1.0, 1.0, 1.0, 1.0, 1.0, 1.0, 1.0, 1.0, 1.0, 1.0, 1.0, 1.0, 1.0, 1.0, 1.0, 1.0, 1.0, 1.0, 1.0, 1.0, 1.0, 0.5, 0.5, 0.5, 0.5, 1.0, 1.0, 0.5, 0.5, 0.0, 0.0, 0.0, 0.0, 0.5, 0.5, 1.0, 1.0, 0.5, 0.5, 0.5, 0.5, 1.0, 1.0, 0.0, 0.0, 0.0, 0.0, 0.0, 0.0, 0.0, 0.0, 0.0, 0.0, 0.0, 0.0, 0.0, 0.0, 0.0, 0.0, 0.0, 0.0, 0.0, 0.0, 0.0, 0.0, 0.0, 0.0, 0.0, 0.0, 0.0, 0.0, 0.5, 0.5, 0.0, 0.0, 0.0, 0.0, 0.5, 0.5, 0.0, 0.0, 1.0, 1.0, 1.0, 1.0, 0.0, 0.0, 0.0, 0.0, 0.0, 0.0, 0.0, 0.0, 0.0, 0.0, 0.0, 0.0, 0.0, 0.0, 0.0, 0.0, 0.0, 0.0, 1.0, 1.0, 1.0, 1.0, 1.0, 1.0, 1.0, 1.0, 1.0, 1.0, 1.0, 1.0, 1.0, 1.0, 1.0, 1.0, 0.0, 0.0, 0.0, 0.0, 0.0, 0.0, 0.0, 0.0, 1.0, 1.0, 1.0, 1.0, 1.0, 1.0, 1.0, 1.0, 1.0, 1.0, 1.0, 1.0, 1.0, 1.0, 1.0, 1.0, 1.0, 1.0, 1.0, 1.0, 1.0, 1.0, 1.0, 1.0, 1.0, 1.0, 1.0, 1.0, 1.0, 1.0, 1.0, 1.0, 0.0, 0.0, 0.0, 0.0, 0.0, 0.0, 0.0, 0.0, 1.0, 1.0, 1.0, 1.0, 1.0, 1.0, 1.0, 1.0, 1.0, 1.0, 1.0, 1.0, 1.0, 1.0, 1.0, 1.0, 0.0, 0.0, 1.0, 1.0, 0.5, 0.5, 0.0, 0.0, 0.0, 0.0, 0.0, 0.0, 0.0, 0.0, 0.0, 0.0, 0.0, 0.0, 0.0, 0.0, 0.0, 0.0, 0.0, 0.0, 0.0, 0.0, 0.0, 0.0, 0.0, 0.0, 0.0, 0.0, 0.0, 0.0, 0.0, 0.0, 0.0, 0.0, 0.0, 0.0, 0.0, 0.0, 0.0, 0.0, 0.0, 0.0, 0.0, 0.0, 0.0, 0.0, 0.0, 0.0, 0.0, 0.0, 0.0, 0.0, 0.0, 0.0, 0.0, 0.0, 0.0, 0.0, 1.0, 0.595, 1.0, 0.595, 1.0, 0.595, 0.0, 0.0, 0.0, 0.0, 0.0, 0.0, 0.0, 0.0, 0.0, 0.0, 0.75, 0.4463, 1.0, 0.595, 1.0, 0.595, 0.0, 0.0, 0.0, 0.0, 0.0, 0.0, 0.5, 0.2975, 1.0, 0.595, 1.0, 0.595, 1.0, 0.595, 1.0, 0.595, 0.0, 0.0, 0.0, 0.0, 0.0, 0.0, 0.0, 0.0, 0.0, 0.0, 0.0, 0.0, 0.0, 0.0, 0.0, 0.0, 0.0, 0.0, 0.0, 0.0, 0.0, 0.0, 0.0, 0.0, 0.0, 0.0, 0.0, 0.0, 0.0, 0.0, 0.0, 0.0, 0.0, 0.0, 0.0, 0.0, 0.0, 0.0, 0.0, 0.0, 0.0, 0.0, 0.0, 0.0, 0.0, 0.0, 0.0, 0.0, 0.0, 0.0, 0.0, 0.0, 0.0, 0.0, 0.0, 0.0, 0.0, 0.0, 0.0, 0.0, 0.5, 0.5, 1.0, 1.0, 1.0, 1.0, 1.0, 1.0, 0.0, 0.0, 0.0, 0.0, 0.0, 0.0, 1.0, 1.0, 1.0, 1.0, 1.0, 1.0, 1.0, 1.0, 1.0, 1.0, 1.0, 1.0, 0.0, 0.0, 0.5, 0.5, 0.5, 0.5, 1.0, 1.0, 1.0, 1.0, 0.5, 0.5, 0.0, 0.0, 0.0, 0.0, 0.0, 0.0, 0.0, 0.0, 1.0, 1.0, 0.5, 0.5, 0.0, 0.0, 1.0, 1.0, 1.0, 1.0, 1.0, 1.0, 1.0, 1.0, 1.0, 1.0, 1.0, 1.0, 1.0, 1.0, 1.0, 1.0, 1.0, 1.0, 1.0, 1.0, 1.0, 1.0, 1.0, 1.0, 1.0, 1.0, 1.0, 1.0, 1.0, 1.0, 1.0, 1.0, 1.0, 1.0, 1.0, 1.0, 1.0, 1.0, 1.0, 1.0, 1.0, 1.0, 1.0, 1.0, 1.0, 1.0, 1.0, 1.0, 1.0, 1.0, 1.0, 1.0, 1.0, 1.0, 1.0, 1.0, 1.0, 1.0, 1.0, 1.0, 1.0, 1.0, 1.0, 1.0, 1.0, 1.0, 1.0, 1.0, 1.0, 1.0, 1.0, 1.0, 1.0, 1.0, 1.0, 1.0, 1.0, 1.0, 1.0, 1.0, 1.0, 1.0, 1.0, 1.0, 1.0, 1.0, 1.0, 1.0, 1.0, 1.0, 1.0, 1.0, 1.0, 1.0, 1.0, 1.0, 1.0, 1.0, 1.0, 1.0, 1.0, 1.0, 1.0, 1.0, 1.0, 1.0, 1.0, 1.0, 1.0, 1.0, 1.0, 1.0, 1.0, 1.0, 1.0, 1.0, 1.0, 1.0, 1.0, 1.0, 1.0, 1.0, 1.0, 1.0, 1.0, 1.0, 1.0, 1.0, 1.0, 1.0, 1.0, 1.0, 1.0, 1.0, 1.0, 1.0, 1.0, 1.0, 1.0, 1.0, 1.0, 1.0, 1.0, 1.0, 1.0, 1.0, 1.0, 1.0, 1.0, 1.0, 1.0, 1.0, 1.0, 1.0, 1.0, 1.0, 1.0, 1.0, 1.0, 1.0, 1.0, 1.0, 1.0, 1.0, 1.0, 1.0, 1.0, 1.0, 1.0, 1.0, 1.0, 1.0, 1.0, 1.0, 1.0, 1.0, 1.0, 1.0, 1.0, 1.0, 1.0, 1.0, 1.0, 1.0, 1.0, 1.0, 1.0, 1.0, 1.0, 1.0, 1.0, 1.0, 1.0, 1.0, 1.0, 1.0, 1.0, 1.0, 1.0, 1.0, 1.0, 1.0, 1.0, 1.0, 1.0, 1.0, 1.0, 1.0, 1.0, 1.0, 1.0, 1.0, 1.0, 1.0, 1.0, 1.0, 1.0, 1.0, 1.0, 1.0, 1.0, 1.0, 1.0, 1.0, 1.0, 1.0, 1.0, 1.0, 1.0, 1.0, 1.0, 1.0, 1.0, 1.0, 1.0, 1.0, 1.0, 1.0, 1.0, 1.0, 1.0, 1.0, 1.0, 1.0, 0.0, 0.0, 0.0, 0.0, 0.0, 0.0, 0.0, 0.0, 0.0, 0.0, 0.0, 0.0, 0.0, 0.0, 0.0, 0.0, 0.0, 0.0, 0.0, 0.0, 1.0, 0.75, 1.0, 0.75, 0.0, 0.0, 1.0, 1.0, 1.0, 0.75, 0.0, 0.0, 1.0, 1.0, 1.0, 1.0, 1.0, 1.0, 0.0, 0.0, 0.5, 0.5, 0.5, 0.5, 0.0, 0.0, 0.0, 0.0, 0.0, 0.0, 0.0, 0.0, 0.0, 0.0, 0.0, 0.0, 0.0, 0.0, 0.0, 0.0, 0.0, 0.0, 0.0, 0.0, 0.0, 0.0, 0.0, 0.0, 0.0, 0.0, 0.0, 0.0, 0.0, 0.0, 1.0, 1.0, 1.0, 1.0, 0.0, 0.0, 1.0, 1.0, 1.0, 1.0, 1.0, 1.0, 1.0, 1.0, 1.0, 1.0, 1.0, 1.0, 1.0, 1.0, 1.0, 1.0, 1.0, 1.0, 1.0, 1.0, 0.5, 0.5, 0.5, 0.5, 0.0, 0.0, 0.0, 0.0, 0.0, 0.0, 0.5, 0.5, 0.5, 0.5, 0.0, 0.0, 0.0, 0.0, 0.0, 0.0, 0.0, 0.0, 0.0, 0.0, 0.0, 0.0, 0.0, 0.0, 0.0, 0.0, 0.0, 0.0, 0.0, 0.0, 0.0, 0.0, 0.0, 0.0, 0.0, 0.0, 0.0, 0.0, 0.0, 0.0, 0.0, 0.0, 0.0, 0.0, 1.0, 0.5, 1.0, 0.5, 1.0, 0.75, 1.0, 0.75, 1.0, 1.0, 1.0, 1.0, 1.0, 1.0, 1.0, 1.0, 1.0, 1.0, 1.0, 1.0, 1.0, 1.0, 1.0, 1.0, 0.0, 0.0, 1.0, 0.0, 1.0, 0.5, 1.0, 0.5, 1.0, 1.0, 1.0, 1.0, 1.0, 0.2975, 0.0, 0.0, 0.5, 0.5, 1.0, 1.0, 1.0, 1.0, 0.5, 0.5, 1.0, 1.0, 1.0, 1.0, 1.0, 1.0, 1.0, 1.0])
me_plane.use_remesh_fix_poles = True
me_plane.use_remesh_preserve_attributes = False
me_plane.update()
me_cylinder_002 = bpy.data.meshes.new('Cylinder.002')
me_cylinder_002.from_pydata([(0.0, 1.0, -1.0), (0.0, 1.0, 1.0), (0.7071, 0.7071, -1.0), (0.7071, 0.7071, 1.0), (1.0, -4.371e-08, -1.0), (1.0, -4.371e-08, 1.0), (0.7071, -0.7071, -1.0), (0.7071, -0.7071, 1.0), (-8.742e-08, -1.0, -1.0), (-8.742e-08, -1.0, 1.0), (-0.7071, -0.7071, -1.0), (-0.7071, -0.7071, 1.0), (-1.0, 1.192e-08, -1.0), (-1.0, 1.192e-08, 1.0), (-0.7071, 0.7071, -1.0), (-0.7071, 0.7071, 1.0)], [], [(0, 1, 3, 2), (2, 3, 5, 4), (4, 5, 7, 6), (6, 7, 9, 8), (8, 9, 11, 10), (10, 11, 13, 12), (3, 1, 15, 13, 11, 9, 7, 5), (12, 13, 15, 14), (14, 15, 1, 0), (0, 2, 4, 6, 8, 10, 12, 14)])
me_cylinder_002.materials.append(mat_material_002)
me_cylinder_002.use_remesh_fix_poles = True
me_cylinder_002.use_remesh_preserve_attributes = False
me_cylinder_002.update()
me_icosphere_001 = bpy.data.meshes.new('Icosphere.001')
me_icosphere_001.from_pydata([(0.0, 0.0, -1.0), (0.7236, -0.5257, -0.4472), (-0.2764, -0.8506, -0.4472), (-0.8944, 0.0, -0.4472), (-0.2764, 0.8506, -0.4472), (0.7236, 0.5257, -0.4472), (0.2764, -0.8506, 0.4472), (-0.7236, -0.5257, 0.4472), (-0.7236, 0.5257, 0.4472), (0.2764, 0.8506, 0.4472), (0.8944, 0.0, 0.4472), (0.0, 0.0, 1.0)], [], [(0, 1, 2), (1, 0, 5), (0, 2, 3), (0, 3, 4), (0, 4, 5), (1, 5, 10), (2, 1, 6), (3, 2, 7), (4, 3, 8), (5, 4, 9), (1, 10, 6), (2, 6, 7), (3, 7, 8), (4, 8, 9), (5, 9, 10), (6, 10, 11), (7, 6, 11), (8, 7, 11), (9, 8, 11), (10, 9, 11)])
me_icosphere_001.materials.append(mat_material_005)
me_icosphere_001.use_remesh_fix_poles = True
me_icosphere_001.use_remesh_preserve_attributes = False
me_icosphere_001.update()
me_icosphere_002 = bpy.data.meshes.new('Icosphere.002')
me_icosphere_002.from_pydata([(0.0, 0.0, -1.0), (0.7236, -0.5257, -0.4472), (-0.2764, -0.8506, -0.4472), (-0.8944, 0.0, -0.4472), (-0.2764, 0.8506, -0.4472), (0.7236, 0.5257, -0.4472), (0.2764, -0.8506, 0.4472), (-0.7236, -0.5257, 0.4472), (-0.7236, 0.5257, 0.4472), (0.2764, 0.8506, 0.4472), (0.8944, 0.0, 0.4472), (0.0, 0.0, 1.0)], [], [(0, 1, 2), (1, 0, 5), (0, 2, 3), (0, 3, 4), (0, 4, 5), (1, 5, 10), (2, 1, 6), (3, 2, 7), (4, 3, 8), (5, 4, 9), (1, 10, 6), (2, 6, 7), (3, 7, 8), (4, 8, 9), (5, 9, 10), (6, 10, 11), (7, 6, 11), (8, 7, 11), (9, 8, 11), (10, 9, 11)])
me_icosphere_002.materials.append(mat_material_006)
me_icosphere_002.use_remesh_fix_poles = True
me_icosphere_002.use_remesh_preserve_attributes = False
me_icosphere_002.update()
me_cube_003 = bpy.data.meshes.new('Cube.003')
me_cube_003.from_pydata([(0.0, -1.0, 0.0), (0.0, -0.7, 4.0), (0.0, 1.0, 0.0), (0.0, 0.7, 4.0), (0.5, -1.0, 0.0), (0.5, -0.7, 4.0), (0.5, 1.0, 0.0), (0.5, 0.7, 4.0), (0.2, -2.0, 2.8), (7.451e-09, -2.0, 2.8), (7.451e-09, -2.0, 4.0), (0.2, -2.0, 4.0), (-1.49e-08, -1.567, 3.75), (0.2, -1.567, 3.75), (-4.47e-08, -1.567, 3.25), (0.2, -1.567, 3.25), (7.451e-09, -2.0, 3.0), (0.2, -2.0, 3.0), (4.47e-08, -2.433, 3.25), (0.2, -2.433, 3.25), (4.47e-08, -2.433, 3.75), (0.2, -2.433, 3.75), (-1.49e-08, -1.567, 2.55), (0.2, -1.567, 2.55), (-4.47e-08, -1.567, 2.05), (0.2, -1.567, 2.05), (7.451e-09, -2.0, 1.8), (0.2, -2.0, 1.8), (4.47e-08, -2.433, 2.05), (0.2, -2.433, 2.05), (4.47e-08, -2.433, 2.55), (0.2, -2.433, 2.55), (0.2, -2.0, 1.6), (7.451e-09, -2.0, 1.6), (-1.49e-08, -1.567, 1.35), (0.2, -1.567, 1.35), (-4.47e-08, -1.567, 0.85), (0.2, -1.567, 0.85), (7.451e-09, -2.0, 0.6), (0.2, -2.0, 0.6), (4.47e-08, -2.433, 0.85), (0.2, -2.433, 0.85), (4.47e-08, -2.433, 1.35), (0.2, -2.433, 1.35), (0.2, 2.0, 2.8), (7.451e-09, 2.0, 2.8), (7.451e-09, 2.0, 4.0), (0.2, 2.0, 4.0), (-1.49e-08, 2.433, 3.75), (0.2, 2.433, 3.75), (-4.47e-08, 2.433, 3.25), (0.2, 2.433, 3.25), (7.451e-09, 2.0, 3.0), (0.2, 2.0, 3.0), (4.47e-08, 1.567, 3.25), (0.2, 1.567, 3.25), (4.47e-08, 1.567, 3.75), (0.2, 1.567, 3.75), (-1.49e-08, 2.433, 2.55), (0.2, 2.433, 2.55), (-4.47e-08, 2.433, 2.05), (0.2, 2.433, 2.05), (7.451e-09, 2.0, 1.8), (0.2, 2.0, 1.8), (4.47e-08, 1.567, 2.05), (0.2, 1.567, 2.05), (4.47e-08, 1.567, 2.55), (0.2, 1.567, 2.55), (0.2, 2.0, 1.6), (7.451e-09, 2.0, 1.6), (-1.49e-08, 2.433, 1.35), (0.2, 2.433, 1.35), (-4.47e-08, 2.433, 0.85), (0.2, 2.433, 0.85), (7.451e-09, 2.0, 0.6), (0.2, 2.0, 0.6), (4.47e-08, 1.567, 0.85), (0.2, 1.567, 0.85), (4.47e-08, 1.567, 1.35), (0.2, 1.567, 1.35)], [], [(0, 1, 3, 2), (2, 3, 7, 6), (6, 7, 5, 4), (4, 5, 1, 0), (2, 6, 4, 0), (7, 3, 1, 5), (38, 39, 41, 40), (23, 8, 31, 29, 27, 25), (10, 11, 13, 12), (33, 34, 36, 38, 40, 42), (26, 27, 29, 28), (12, 13, 15, 14), (9, 22, 24, 26, 28, 30), (24, 25, 27, 26), (14, 15, 17, 16), (30, 31, 8, 9), (22, 23, 25, 24), (16, 17, 19, 18), (13, 11, 21, 19, 17, 15), (9, 8, 23, 22), (18, 19, 21, 20), (35, 32, 43, 41, 39, 37), (28, 29, 31, 30), (20, 21, 11, 10), (10, 12, 14, 16, 18, 20), (36, 37, 39, 38), (42, 43, 32, 33), (34, 35, 37, 36), (33, 32, 35, 34), (40, 41, 43, 42), (74, 75, 77, 76), (59, 44, 67, 65, 63, 61), (46, 47, 49, 48), (69, 70, 72, 74, 76, 78), (62, 63, 65, 64), (48, 49, 51, 50), (45, 58, 60, 62, 64, 66), (60, 61, 63, 62), (50, 51, 53, 52), (66, 67, 44, 45), (58, 59, 61, 60), (52, 53, 55, 54), (49, 47, 57, 55, 53, 51), (45, 44, 59, 58), (54, 55, 57, 56), (71, 68, 79, 77, 75, 73), (64, 65, 67, 66), (56, 57, 47, 46), (46, 48, 50, 52, 54, 56), (72, 73, 75, 74), (78, 79, 68, 69), (70, 71, 73, 72), (69, 68, 71, 70), (76, 77, 79, 78)])
me_cube_003.polygons.foreach_set('material_index', [1, 1, 1, 1, 1, 1, 0, 0, 0, 0, 0, 0, 0, 0, 0, 0, 0, 0, 0, 0, 0, 0, 0, 0, 0, 0, 0, 0, 0, 0, 0, 0, 0, 0, 0, 0, 0, 0, 0, 0, 0, 0, 0, 0, 0, 0, 0, 0, 0, 0, 0, 0, 0, 0])
_uv = me_cube_003.uv_layers.new(name='UVMap')
_uv.uv.foreach_set('vector', [0.375, 0.0, 0.625, 0.0, 0.625, 0.25, 0.375, 0.25, 0.375, 0.25, 0.625, 0.25, 0.625, 0.5, 0.375, 0.5, 0.375, 0.5, 0.625, 0.5, 0.625, 0.75, 0.375, 0.75, 0.375, 0.75, 0.625, 0.75, 0.625, 1.0, 0.375, 1.0, 0.125, 0.5, 0.375, 0.5, 0.375, 0.75, 0.125, 0.75, 0.625, 0.5, 0.875, 0.5, 0.875, 0.75, 0.625, 0.75, 0.0, 0.0, 0.0, 0.0, 0.0, 0.0, 0.0, 0.0, 0.0, 0.0, 0.0, 0.0, 0.0, 0.0, 0.0, 0.0, 0.0, 0.0, 0.0, 0.0, 0.0, 0.0, 0.0, 0.0, 0.0, 0.0, 0.0, 0.0, 0.0, 0.0, 0.0, 0.0, 0.0, 0.0, 0.0, 0.0, 0.0, 0.0, 0.0, 0.0, 0.0, 0.0, 0.0, 0.0, 0.0, 0.0, 0.0, 0.0, 0.0, 0.0, 0.0, 0.0, 0.0, 0.0, 0.0, 0.0, 0.0, 0.0, 0.0, 0.0, 0.0, 0.0, 0.0, 0.0, 0.0, 0.0, 0.0, 0.0, 0.0, 0.0, 0.0, 0.0, 0.0, 0.0, 0.0, 0.0, 0.0, 0.0, 0.0, 0.0, 0.0, 0.0, 0.0, 0.0, 0.0, 0.0, 0.0, 0.0, 0.0, 0.0, 0.0, 0.0, 0.0, 0.0, 0.0, 0.0, 0.0, 0.0, 0.0, 0.0, 0.0, 0.0, 0.0, 0.0, 0.0, 0.0, 0.0, 0.0, 0.0, 0.0, 0.0, 0.0, 0.0, 0.0, 0.0, 0.0, 0.0, 0.0, 0.0, 0.0, 0.0, 0.0, 0.0, 0.0, 0.0, 0.0, 0.0, 0.0, 0.0, 0.0, 0.0, 0.0, 0.0, 0.0, 0.0, 0.0, 0.0, 0.0, 0.0, 0.0, 0.0, 0.0, 0.0, 0.0, 0.0, 0.0, 0.0, 0.0, 0.0, 0.0, 0.0, 0.0, 0.0, 0.0, 0.0, 0.0, 0.0, 0.0, 0.0, 0.0, 0.0, 0.0, 0.0, 0.0, 0.0, 0.0, 0.0, 0.0, 0.0, 0.0, 0.0, 0.0, 0.0, 0.0, 0.0, 0.0, 0.0, 0.0, 0.0, 0.0, 0.0, 0.0, 0.0, 0.0, 0.0, 0.0, 0.0, 0.0, 0.0, 0.0, 0.0, 0.0, 0.0, 0.0, 0.0, 0.0, 0.0, 0.0, 0.0, 0.0, 0.0, 0.0, 0.0, 0.0, 0.0, 0.0, 0.0, 0.0, 0.0, 0.0, 0.0, 0.0, 0.0, 0.0, 0.0, 0.0, 0.0, 0.0, 0.0, 0.0, 0.0, 0.0, 0.0, 0.0, 0.0, 0.0, 0.0, 0.0, 0.0, 0.0, 0.0, 0.0, 0.0, 0.0, 0.0, 0.0, 0.0, 0.0, 0.0, 0.0, 0.0, 0.0, 0.0, 0.0, 0.0, 0.0, 0.0, 0.0, 0.0, 0.0, 0.0, 0.0, 0.0, 0.0, 0.0, 0.0, 0.0, 0.0, 0.0, 0.0, 0.0, 0.0, 0.0, 0.0, 0.0, 0.0, 0.0, 0.0, 0.0, 0.0, 0.0, 0.0, 0.0, 0.0, 0.0, 0.0, 0.0, 0.0, 0.0, 0.0, 0.0, 0.0, 0.0, 0.0, 0.0, 0.0, 0.0, 0.0, 0.0, 0.0, 0.0, 0.0, 0.0, 0.0, 0.0, 0.0, 0.0, 0.0, 0.0, 0.0, 0.0, 0.0, 0.0, 0.0, 0.0, 0.0, 0.0, 0.0, 0.0, 0.0, 0.0, 0.0, 0.0, 0.0, 0.0, 0.0, 0.0, 0.0, 0.0, 0.0, 0.0, 0.0, 0.0, 0.0, 0.0, 0.0, 0.0, 0.0, 0.0, 0.0, 0.0, 0.0, 0.0, 0.0, 0.0, 0.0, 0.0, 0.0, 0.0, 0.0, 0.0, 0.0, 0.0, 0.0, 0.0, 0.0, 0.0, 0.0, 0.0, 0.0, 0.0, 0.0, 0.0, 0.0, 0.0, 0.0, 0.0, 0.0, 0.0, 0.0, 0.0, 0.0, 0.0, 0.0, 0.0, 0.0, 0.0, 0.0, 0.0, 0.0, 0.0, 0.0, 0.0, 0.0, 0.0, 0.0, 0.0, 0.0, 0.0, 0.0, 0.0, 0.0, 0.0, 0.0, 0.0, 0.0, 0.0, 0.0, 0.0, 0.0, 0.0, 0.0, 0.0, 0.0, 0.0, 0.0, 0.0, 0.0, 0.0, 0.0, 0.0, 0.0, 0.0, 0.0, 0.0, 0.0, 0.0, 0.0, 0.0, 0.0, 0.0, 0.0, 0.0, 0.0, 0.0, 0.0, 0.0, 0.0, 0.0, 0.0, 0.0, 0.0, 0.0, 0.0, 0.0, 0.0, 0.0, 0.0, 0.0, 0.0, 0.0, 0.0])
me_cube_003.materials.append(mat_material_007)
me_cube_003.materials.append(mat_material_008)
me_cube_003.use_remesh_fix_poles = True
me_cube_003.use_remesh_preserve_attributes = False
me_cube_003.update()
me_sphere = bpy.data.meshes.new('Sphere')
me_sphere.from_pydata([(0.0, 0.5, 0.866), (0.0, 0.866, 0.5), (0.0, 1.0, -4.371e-08), (0.0, 0.866, -0.5), (0.0, 0.5, -0.866), (0.3536, 0.3536, 0.866), (0.6124, 0.6124, 0.5), (0.7071, 0.7071, -4.371e-08), (0.6124, 0.6124, -0.5), (0.3536, 0.3536, -0.866), (0.0, -8.742e-08, -1.0), (0.5, -8.521e-08, 0.866), (0.866, -5.541e-08, 0.5), (1.0, -5.541e-08, -4.371e-08), (0.866, -8.521e-08, -0.5), (0.5, -1.001e-07, -0.866), (0.3536, -0.3536, 0.866), (0.6124, -0.6124, 0.5), (0.7071, -0.7071, -4.371e-08), (0.6124, -0.6124, -0.5), (0.3536, -0.3536, -0.866), (-2.759e-08, -0.5, 0.866), (3.201e-08, -0.866, 0.5), (2.213e-09, -1.0, -4.371e-08), (3.201e-08, -0.866, -0.5), (2.213e-09, -0.5, -0.866), (-6.182e-08, -1.492e-07, 1.0), (-0.3536, -0.3536, 0.866), (-0.6124, -0.6124, 0.5), (-0.7071, -0.7071, -4.371e-08), (-0.6124, -0.6124, -0.5), (-0.3536, -0.3536, -0.866), (-0.5, -5.541e-08, 0.866), (-0.866, -5.541e-08, 0.5), (-1.0, -5.541e-08, -4.371e-08), (-0.866, -8.521e-08, -0.5), (-0.5, -8.521e-08, -0.866), (-0.3536, 0.3536, 0.866), (-0.6124, 0.6124, 0.5), (-0.7071, 0.7071, -4.371e-08), (-0.6124, 0.6124, -0.5), (-0.3536, 0.3536, -0.866)], [], [(4, 3, 8, 9), (2, 1, 6, 7), (0, 26, 5), (10, 4, 9), (3, 2, 7, 8), (1, 0, 5, 6), (5, 26, 11), (10, 9, 15), (8, 7, 13, 14), (6, 5, 11, 12), (9, 8, 14, 15), (7, 6, 12, 13), (10, 15, 20), (14, 13, 18, 19), (12, 11, 16, 17), (15, 14, 19, 20), (13, 12, 17, 18), (11, 26, 16), (10, 20, 25), (19, 18, 23, 24), (17, 16, 21, 22), (20, 19, 24, 25), (18, 17, 22, 23), (16, 26, 21), (10, 25, 31), (24, 23, 29, 30), (22, 21, 27, 28), (25, 24, 30, 31), (23, 22, 28, 29), (21, 26, 27), (30, 29, 34, 35), (28, 27, 32, 33), (31, 30, 35, 36), (29, 28, 33, 34), (27, 26, 32), (10, 31, 36), (33, 32, 37, 38), (36, 35, 40, 41), (34, 33, 38, 39), (32, 26, 37), (10, 36, 41), (35, 34, 39, 40), (41, 40, 3, 4), (39, 38, 1, 2), (37, 26, 0), (10, 41, 4), (40, 39, 2, 3), (38, 37, 0, 1)])
_uv = me_sphere.uv_layers.new(name='UVMap')
_uv.uv.foreach_set('vector', [0.75, 0.1667, 0.75, 0.3333, 0.625, 0.3333, 0.625, 0.1667, 0.75, 0.5, 0.75, 0.6667, 0.625, 0.6667, 0.625, 0.5, 0.75, 0.8333, 0.6875, 1.0, 0.625, 0.8333, 0.6875, 0.0, 0.75, 0.1667, 0.625, 0.1667, 0.75, 0.3333, 0.75, 0.5, 0.625, 0.5, 0.625, 0.3333, 0.75, 0.6667, 0.75, 0.8333, 0.625, 0.8333, 0.625, 0.6667, 0.625, 0.8333, 0.5625, 1.0, 0.5, 0.8333, 0.5625, 0.0, 0.625, 0.1667, 0.5, 0.1667, 0.625, 0.3333, 0.625, 0.5, 0.5, 0.5, 0.5, 0.3333, 0.625, 0.6667, 0.625, 0.8333, 0.5, 0.8333, 0.5, 0.6667, 0.625, 0.1667, 0.625, 0.3333, 0.5, 0.3333, 0.5, 0.1667, 0.625, 0.5, 0.625, 0.6667, 0.5, 0.6667, 0.5, 0.5, 0.4375, 0.0, 0.5, 0.1667, 0.375, 0.1667, 0.5, 0.3333, 0.5, 0.5, 0.375, 0.5, 0.375, 0.3333, 0.5, 0.6667, 0.5, 0.8333, 0.375, 0.8333, 0.375, 0.6667, 0.5, 0.1667, 0.5, 0.3333, 0.375, 0.3333, 0.375, 0.1667, 0.5, 0.5, 0.5, 0.6667, 0.375, 0.6667, 0.375, 0.5, 0.5, 0.8333, 0.4375, 1.0, 0.375, 0.8333, 0.3125, 0.0, 0.375, 0.1667, 0.25, 0.1667, 0.375, 0.3333, 0.375, 0.5, 0.25, 0.5, 0.25, 0.3333, 0.375, 0.6667, 0.375, 0.8333, 0.25, 0.8333, 0.25, 0.6667, 0.375, 0.1667, 0.375, 0.3333, 0.25, 0.3333, 0.25, 0.1667, 0.375, 0.5, 0.375, 0.6667, 0.25, 0.6667, 0.25, 0.5, 0.375, 0.8333, 0.3125, 1.0, 0.25, 0.8333, 0.1875, 0.0, 0.25, 0.1667, 0.125, 0.1667, 0.25, 0.3333, 0.25, 0.5, 0.125, 0.5, 0.125, 0.3333, 0.25, 0.6667, 0.25, 0.8333, 0.125, 0.8333, 0.125, 0.6667, 0.25, 0.1667, 0.25, 0.3333, 0.125, 0.3333, 0.125, 0.1667, 0.25, 0.5, 0.25, 0.6667, 0.125, 0.6667, 0.125, 0.5, 0.25, 0.8333, 0.1875, 1.0, 0.125, 0.8333, 0.125, 0.3333, 0.125, 0.5, 0.0, 0.5, 0.0, 0.3333, 0.125, 0.6667, 0.125, 0.8333, 0.0, 0.8333, 0.0, 0.6667, 0.125, 0.1667, 0.125, 0.3333, 0.0, 0.3333, 0.0, 0.1667, 0.125, 0.5, 0.125, 0.6667, 0.0, 0.6667, 0.0, 0.5, 0.125, 0.8333, 0.0625, 1.0, 0.0, 0.8333, 0.0625, 0.0, 0.125, 0.1667, 0.0, 0.1667, 1.0, 0.6667, 1.0, 0.8333, 0.875, 0.8333, 0.875, 0.6667, 1.0, 0.1667, 1.0, 0.3333, 0.875, 0.3333, 0.875, 0.1667, 1.0, 0.5, 1.0, 0.6667, 0.875, 0.6667, 0.875, 0.5, 1.0, 0.8333, 0.9375, 1.0, 0.875, 0.8333, 0.9375, 0.0, 1.0, 0.1667, 0.875, 0.1667, 1.0, 0.3333, 1.0, 0.5, 0.875, 0.5, 0.875, 0.3333, 0.875, 0.1667, 0.875, 0.3333, 0.75, 0.3333, 0.75, 0.1667, 0.875, 0.5, 0.875, 0.6667, 0.75, 0.6667, 0.75, 0.5, 0.875, 0.8333, 0.8125, 1.0, 0.75, 0.8333, 0.8125, 0.0, 0.875, 0.1667, 0.75, 0.1667, 0.875, 0.3333, 0.875, 0.5, 0.75, 0.5, 0.75, 0.3333, 0.875, 0.6667, 0.875, 0.8333, 0.75, 0.8333, 0.75, 0.6667])
me_sphere.materials.append(mat_material_003)
me_sphere.use_remesh_fix_poles = True
me_sphere.use_remesh_preserve_attributes = False
me_sphere.update()
me_sphere_001 = bpy.data.meshes.new('Sphere.001')
me_sphere_001.from_pydata([(0.0, 0.5, 0.866), (0.0, 0.866, 0.5), (0.0, 1.0, -4.371e-08), (0.0, 0.866, -0.5), (0.0, 0.5, -0.866), (0.3536, 0.3536, 0.866), (0.6124, 0.6124, 0.5), (0.7071, 0.7071, -4.371e-08), (0.6124, 0.6124, -0.5), (0.3536, 0.3536, -0.866), (0.0, -8.742e-08, -1.0), (0.5, -8.521e-08, 0.866), (0.866, -5.541e-08, 0.5), (1.0, -5.541e-08, -4.371e-08), (0.866, -8.521e-08, -0.5), (0.5, -1.001e-07, -0.866), (0.3536, -0.3536, 0.866), (0.6124, -0.6124, 0.5), (0.7071, -0.7071, -4.371e-08), (0.6124, -0.6124, -0.5), (0.3536, -0.3536, -0.866), (-2.759e-08, -0.5, 0.866), (3.201e-08, -0.866, 0.5), (2.213e-09, -1.0, -4.371e-08), (3.201e-08, -0.866, -0.5), (2.213e-09, -0.5, -0.866), (-6.182e-08, -1.492e-07, 1.0), (-0.3536, -0.3536, 0.866), (-0.6124, -0.6124, 0.5), (-0.7071, -0.7071, -4.371e-08), (-0.6124, -0.6124, -0.5), (-0.3536, -0.3536, -0.866), (-0.5, -5.541e-08, 0.866), (-0.866, -5.541e-08, 0.5), (-1.0, -5.541e-08, -4.371e-08), (-0.866, -8.521e-08, -0.5), (-0.5, -8.521e-08, -0.866), (-0.3536, 0.3536, 0.866), (-0.6124, 0.6124, 0.5), (-0.7071, 0.7071, -4.371e-08), (-0.6124, 0.6124, -0.5), (-0.3536, 0.3536, -0.866)], [], [(4, 3, 8, 9), (2, 1, 6, 7), (0, 26, 5), (10, 4, 9), (3, 2, 7, 8), (1, 0, 5, 6), (5, 26, 11), (10, 9, 15), (8, 7, 13, 14), (6, 5, 11, 12), (9, 8, 14, 15), (7, 6, 12, 13), (10, 15, 20), (14, 13, 18, 19), (12, 11, 16, 17), (15, 14, 19, 20), (13, 12, 17, 18), (11, 26, 16), (10, 20, 25), (19, 18, 23, 24), (17, 16, 21, 22), (20, 19, 24, 25), (18, 17, 22, 23), (16, 26, 21), (10, 25, 31), (24, 23, 29, 30), (22, 21, 27, 28), (25, 24, 30, 31), (23, 22, 28, 29), (21, 26, 27), (30, 29, 34, 35), (28, 27, 32, 33), (31, 30, 35, 36), (29, 28, 33, 34), (27, 26, 32), (10, 31, 36), (33, 32, 37, 38), (36, 35, 40, 41), (34, 33, 38, 39), (32, 26, 37), (10, 36, 41), (35, 34, 39, 40), (41, 40, 3, 4), (39, 38, 1, 2), (37, 26, 0), (10, 41, 4), (40, 39, 2, 3), (38, 37, 0, 1)])
_uv = me_sphere_001.uv_layers.new(name='UVMap')
_uv.uv.foreach_set('vector', [0.75, 0.1667, 0.75, 0.3333, 0.625, 0.3333, 0.625, 0.1667, 0.75, 0.5, 0.75, 0.6667, 0.625, 0.6667, 0.625, 0.5, 0.75, 0.8333, 0.6875, 1.0, 0.625, 0.8333, 0.6875, 0.0, 0.75, 0.1667, 0.625, 0.1667, 0.75, 0.3333, 0.75, 0.5, 0.625, 0.5, 0.625, 0.3333, 0.75, 0.6667, 0.75, 0.8333, 0.625, 0.8333, 0.625, 0.6667, 0.625, 0.8333, 0.5625, 1.0, 0.5, 0.8333, 0.5625, 0.0, 0.625, 0.1667, 0.5, 0.1667, 0.625, 0.3333, 0.625, 0.5, 0.5, 0.5, 0.5, 0.3333, 0.625, 0.6667, 0.625, 0.8333, 0.5, 0.8333, 0.5, 0.6667, 0.625, 0.1667, 0.625, 0.3333, 0.5, 0.3333, 0.5, 0.1667, 0.625, 0.5, 0.625, 0.6667, 0.5, 0.6667, 0.5, 0.5, 0.4375, 0.0, 0.5, 0.1667, 0.375, 0.1667, 0.5, 0.3333, 0.5, 0.5, 0.375, 0.5, 0.375, 0.3333, 0.5, 0.6667, 0.5, 0.8333, 0.375, 0.8333, 0.375, 0.6667, 0.5, 0.1667, 0.5, 0.3333, 0.375, 0.3333, 0.375, 0.1667, 0.5, 0.5, 0.5, 0.6667, 0.375, 0.6667, 0.375, 0.5, 0.5, 0.8333, 0.4375, 1.0, 0.375, 0.8333, 0.3125, 0.0, 0.375, 0.1667, 0.25, 0.1667, 0.375, 0.3333, 0.375, 0.5, 0.25, 0.5, 0.25, 0.3333, 0.375, 0.6667, 0.375, 0.8333, 0.25, 0.8333, 0.25, 0.6667, 0.375, 0.1667, 0.375, 0.3333, 0.25, 0.3333, 0.25, 0.1667, 0.375, 0.5, 0.375, 0.6667, 0.25, 0.6667, 0.25, 0.5, 0.375, 0.8333, 0.3125, 1.0, 0.25, 0.8333, 0.1875, 0.0, 0.25, 0.1667, 0.125, 0.1667, 0.25, 0.3333, 0.25, 0.5, 0.125, 0.5, 0.125, 0.3333, 0.25, 0.6667, 0.25, 0.8333, 0.125, 0.8333, 0.125, 0.6667, 0.25, 0.1667, 0.25, 0.3333, 0.125, 0.3333, 0.125, 0.1667, 0.25, 0.5, 0.25, 0.6667, 0.125, 0.6667, 0.125, 0.5, 0.25, 0.8333, 0.1875, 1.0, 0.125, 0.8333, 0.125, 0.3333, 0.125, 0.5, 0.0, 0.5, 0.0, 0.3333, 0.125, 0.6667, 0.125, 0.8333, 0.0, 0.8333, 0.0, 0.6667, 0.125, 0.1667, 0.125, 0.3333, 0.0, 0.3333, 0.0, 0.1667, 0.125, 0.5, 0.125, 0.6667, 0.0, 0.6667, 0.0, 0.5, 0.125, 0.8333, 0.0625, 1.0, 0.0, 0.8333, 0.0625, 0.0, 0.125, 0.1667, 0.0, 0.1667, 1.0, 0.6667, 1.0, 0.8333, 0.875, 0.8333, 0.875, 0.6667, 1.0, 0.1667, 1.0, 0.3333, 0.875, 0.3333, 0.875, 0.1667, 1.0, 0.5, 1.0, 0.6667, 0.875, 0.6667, 0.875, 0.5, 1.0, 0.8333, 0.9375, 1.0, 0.875, 0.8333, 0.9375, 0.0, 1.0, 0.1667, 0.875, 0.1667, 1.0, 0.3333, 1.0, 0.5, 0.875, 0.5, 0.875, 0.3333, 0.875, 0.1667, 0.875, 0.3333, 0.75, 0.3333, 0.75, 0.1667, 0.875, 0.5, 0.875, 0.6667, 0.75, 0.6667, 0.75, 0.5, 0.875, 0.8333, 0.8125, 1.0, 0.75, 0.8333, 0.8125, 0.0, 0.875, 0.1667, 0.75, 0.1667, 0.875, 0.3333, 0.875, 0.5, 0.75, 0.5, 0.75, 0.3333, 0.875, 0.6667, 0.875, 0.8333, 0.75, 0.8333, 0.75, 0.6667])
me_sphere_001.materials.append(mat_material_004)
me_sphere_001.use_remesh_fix_poles = True
me_sphere_001.use_remesh_preserve_attributes = False
me_sphere_001.update()

# ---- objects
ob_room_3 = bpy.data.objects.new('room_3', me_plane)
ob_knight_001 = bpy.data.objects.new('Knight.001', me_cylinder_002)
ob_glyph_v1_001 = bpy.data.objects.new('Glyph.v1.001', me_icosphere_001)
ob_glyph_v1_002 = bpy.data.objects.new('Glyph.v1.002', me_icosphere_001)
ob_glyph_v2_001 = bpy.data.objects.new('Glyph.v2.001', me_icosphere_002)
ob_glyph_v2_002 = bpy.data.objects.new('Glyph.v2.002', me_icosphere_002)
ob_exit_001 = bpy.data.objects.new('Exit.001', me_cube_003)
ob_anchor_v1_001 = bpy.data.objects.new('Anchor.v1.001', me_sphere)
ob_anchor_v1_002 = bpy.data.objects.new('Anchor.v1.002', me_sphere)
ob_anchor_v1_003 = bpy.data.objects.new('Anchor.v1.003', me_sphere)
ob_anchor_v1_004 = bpy.data.objects.new('Anchor.v1.004', me_sphere)
ob_anchor_v2_001 = bpy.data.objects.new('Anchor.v2.001', me_sphere_001)
ob_anchor_v2_002 = bpy.data.objects.new('Anchor.v2.002', me_sphere_001)
ob_anchor_v2_003 = bpy.data.objects.new('Anchor.v2.003', me_sphere_001)
ob_anchor_v2_004 = bpy.data.objects.new('Anchor.v2.004', me_sphere_001)
ob_knight = bpy.data.objects.new('Knight', me_cylinder_002)
ob_anchor_v1 = bpy.data.objects.new('Anchor.v1', me_sphere)
ob_anchor_v2 = bpy.data.objects.new('Anchor.v2', me_sphere_001)
ob_glyph_v1 = bpy.data.objects.new('Glyph.v1', me_icosphere_001)
ob_glyph_v2 = bpy.data.objects.new('Glyph.v2', me_icosphere_002)
ob_exit = bpy.data.objects.new('Exit', me_cube_003)
ob_sun = bpy.data.objects.new('Sun', light_sun_001)

# ---- transforms, parenting, visibility, modifiers, constraints
ob_room_3.location = (0.0, 0.0, 32.18)
ob_room_3.show_wire = True
ob_knight_001.location = (-69.5, 28.5, 15.5)
ob_knight_001.show_wire = True
ob_glyph_v1_001.location = (-96.0, 18.0, 14.0)
ob_glyph_v1_001.show_wire = True
ob_glyph_v1_002.location = (-55.0, 12.0, 16.0)
ob_glyph_v1_002.show_wire = True
ob_glyph_v2_001.location = (-40.0, 42.0, 24.0)
ob_glyph_v2_001.show_wire = True
ob_glyph_v2_002.location = (-89.0, 45.0, 26.0)
ob_glyph_v2_002.show_wire = True
ob_exit_001.location = (-67.0, 50.0, 26.0)
ob_exit_001.rotation_euler = (0.0, -0.0, 1.571)
ob_exit_001.show_wire = True
ob_anchor_v1_001.location = (-88.0, 4.0, 8.0)
ob_anchor_v1_001.show_wire = True
ob_anchor_v1_002.location = (-56.0, 5.0, 16.0)
ob_anchor_v1_002.show_wire = True
ob_anchor_v1_003.location = (-83.0, 34.0, 14.0)
ob_anchor_v1_003.show_wire = True
ob_anchor_v1_004.location = (-46.0, 44.0, 26.0)
ob_anchor_v1_004.show_wire = True
ob_anchor_v2_001.location = (-84.0, 0.0, 8.0)
ob_anchor_v2_001.show_wire = True
ob_anchor_v2_002.location = (-93.0, 15.0, 14.0)
ob_anchor_v2_002.show_wire = True
ob_anchor_v2_003.location = (-39.0, 29.0, 22.0)
ob_anchor_v2_003.show_wire = True
ob_anchor_v2_004.location = (-87.0, 43.0, 26.0)
ob_anchor_v2_004.show_wire = True
ob_knight.location = (5.0, 0.0, 0.0)
ob_knight.show_wire = True
ob_anchor_v1.location = (5.0, 3.0, 0.0)
ob_anchor_v1.show_wire = True
ob_anchor_v2.location = (5.0, 6.0, 0.0)
ob_anchor_v2.show_wire = True
ob_glyph_v1.location = (5.0, -3.0, 0.0)
ob_glyph_v1.show_wire = True
ob_glyph_v2.location = (5.0, -6.0, 0.0)
ob_glyph_v2.show_wire = True
ob_exit.location = (4.0, 10.0, 0.0)
ob_exit.show_wire = True
ob_sun.location = (0.0, 0.0, 0.0)

# ---- collection membership
col_room_3_objects.objects.link(ob_room_3)
col_room_3_objects.objects.link(ob_knight_001)
col_room_3_objects.objects.link(ob_glyph_v1_001)
col_room_3_objects.objects.link(ob_glyph_v1_002)
col_room_3_objects.objects.link(ob_glyph_v2_001)
col_room_3_objects.objects.link(ob_glyph_v2_002)
col_room_3_objects.objects.link(ob_exit_001)
col_anchors_set_1.objects.link(ob_anchor_v1_001)
col_anchors_set_1.objects.link(ob_anchor_v1_002)
col_anchors_set_1.objects.link(ob_anchor_v1_003)
col_anchors_set_1.objects.link(ob_anchor_v1_004)
col_anchors_set_2.objects.link(ob_anchor_v2_001)
col_anchors_set_2.objects.link(ob_anchor_v2_002)
col_anchors_set_2.objects.link(ob_anchor_v2_003)
col_anchors_set_2.objects.link(ob_anchor_v2_004)
col_object_templates.objects.link(ob_knight)
col_object_templates.objects.link(ob_anchor_v1)
col_object_templates.objects.link(ob_anchor_v2)
col_object_templates.objects.link(ob_glyph_v1)
col_object_templates.objects.link(ob_glyph_v2)
col_object_templates.objects.link(ob_exit)
col_misc.objects.link(ob_sun)

# ---- scene / render settings (as saved in the file)
scene.frame_start = 1; scene.frame_end = 250; scene.frame_set(54)
scene.render.engine = 'BLENDER_EEVEE_NEXT'
scene.cycles.use_denoising = False
scene.cycles.samples = 128
scene.cycles.sampling_pattern = 'TABULATED_SOBOL'
scene.cycles.use_adaptive_sampling = False
scene.cycles.use_light_tree = False
scene.eevee.taa_samples = 64
scene.eevee.use_taa_reprojection = False
scene.eevee.volumetric_start = 100.0
scene.eevee.volumetric_end = 900.0
scene.eevee.use_gtao = True
scene.eevee.gtao_distance = 0.43
scene.eevee.light_threshold = 0.0
scene.view_settings.view_transform = 'Filmic'
bpy.context.view_layer.update()

# ---- added for rendering (the .blend has no active camera): camera
cam_auto = bpy.data.cameras.new('AutoCamera')
cam_auto.lens = 50.0
cam_auto.sensor_width = 36.0
cam_auto.clip_end = 2153.02
ob_auto_camera = bpy.data.objects.new('AutoCamera', cam_auto)
scene.collection.objects.link(ob_auto_camera)
ob_auto_camera.location = (75.6795, -132.965, 111.644)
ob_auto_camera.rotation_euler = (1.09748, -7.21219e-08, 0.694738)
scene.camera = ob_auto_camera
bpy.context.view_layer.update()
